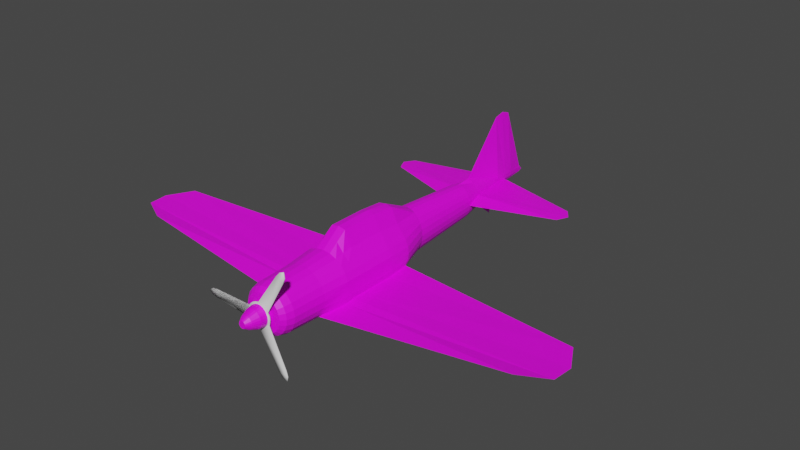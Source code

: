 # Source: Fighter_plane_1.blend  (saved by Blender 2.83.19; exported with 4.5.12 LTS)
import bpy
from mathutils import Matrix  # noqa: F401  (used for matrix-valued properties, if any)

bpy.ops.wm.read_factory_settings(use_empty=True)
scene = bpy.context.scene
scene.name = 'Scene'

# ---- collections
col_collection = bpy.data.collections.new('Collection'); scene.collection.children.link(col_collection)

# ---- images (referenced by path relative to the original .blend; pixels are not part of the script)
import os
ASSET_DIR = os.environ.get("B2B_ASSET_DIR", "")  # directory of the original .blend (textures are referenced by path, not embedded)
HERE = os.path.dirname(os.path.abspath(__file__))  # packed textures are extracted next to this script under _unpacked/

def load_image(name, relpath, width, height, colorspace="sRGB"):
    """Load a texture the original file referenced (path relative to the .blend, or extracted next to this script)."""
    p = next((c for c in (os.path.join(HERE, relpath), os.path.join(ASSET_DIR, relpath)) if relpath and os.path.exists(c)), "")
    if p:
        img = bpy.data.images.load(p, check_existing=True)
        img.name = name
    else:  # same state as the original file: an image datablock whose file is absent (Cycles renders it pink)
        img = bpy.data.images.new(name, width, height)
        img.source = "FILE"
        img.filepath = "//" + (relpath or name)
    img.colorspace_settings.name = colorspace
    return img
img_plane_body = load_image('Plane body', 'Plane body.png', 1024, 1024, 'sRGB')

# ---- materials (node trees are filled in below, after node groups)
mat_aeroplane_body = bpy.data.materials.new('Aeroplane body')
mat_aeroplane_body.use_transparent_shadow = False

# ---- material node trees
mat_aeroplane_body.use_nodes = True; mat_aeroplane_body.node_tree.nodes.clear()
_N = mat_aeroplane_body.node_tree.nodes; _L = mat_aeroplane_body.node_tree.links
n0 = _N.new('ShaderNodeBsdfPrincipled'); n0.name = 'Principled BSDF'; n0.location = (10, 300)
n0.distribution = 'GGX'
n0.subsurface_method = 'BURLEY'
n0.inputs[3].default_value = 1.45
n0.inputs[27].default_value = (0.0, 0.0, 0.0, 1.0)
n0.inputs[28].default_value = 1.0
n1 = _N.new('ShaderNodeOutputMaterial'); n1.name = 'Material Output'; n1.location = (300, 300)
n2 = _N.new('ShaderNodeTexImage'); n2.name = 'Image Texture'; n2.location = (-334, 242)
n2.image = img_plane_body
_L.new(n0.outputs[0], n1.inputs[0])
_L.new(n2.outputs[0], n0.inputs[0])
n1.is_active_output = True

# ---- world
world_world = bpy.data.worlds.new('World'); scene.world = world_world
world_world.use_nodes = True; world_world.node_tree.nodes.clear()
_N = world_world.node_tree.nodes; _L = world_world.node_tree.links
n0 = _N.new('ShaderNodeOutputWorld'); n0.name = 'World Output'; n0.location = (300, 300)
n1 = _N.new('ShaderNodeBackground'); n1.name = 'Background'; n1.location = (10, 300)
n1.inputs[0].default_value = (0.05088, 0.05088, 0.05088, 1.0)
_L.new(n1.outputs[0], n0.inputs[0])
n0.is_active_output = True
world_world.color = (0.05088, 0.05088, 0.05088)
world_world.use_sun_shadow = False
world_world.sun_shadow_jitter_overblur = 0.0

# ---- meshes
me_cylinder = bpy.data.meshes.new('Cylinder')
me_cylinder.from_pydata([(0.1918, 0.686, 1.099), (0.1918, -0.7963, 0.7159), (0.3706, 0.686, 0.7228), (0.3706, -0.7963, 0.6419), (0.5241, 0.686, 0.5241), (0.5241, -0.7963, 0.5241), (0.6419, 0.686, 0.3706), (0.6419, -0.7963, 0.3706), (0.7159, 0.686, 0.1918), (0.7159, -0.7963, 0.1918), (5.743, 0.3994, 2.001e-07), (5.355, -1.163, 1.559e-07), (0.7159, 0.686, -0.1918), (0.7159, -0.7963, -0.1918), (0.6419, 0.686, -0.3706), (0.6419, -0.7963, -0.3982), (0.1918, 0.686, -0.7159), (0.1918, -0.7963, -0.7159), (0.1939, 1.312, 1.051), (0.3605, 1.312, 0.679), (0.5035, 1.312, 0.4883), (0.6132, 1.312, 0.3453), (0.6822, 1.312, 0.1787), (0.7057, 1.312, 1.952e-07), (0.6822, 1.312, -0.1787), (0.6132, 1.312, -0.3453), (0.5035, 1.312, -0.4883), (0.3605, 1.312, -0.5981), (0.1939, 1.312, -0.667), (0.1253, 2.097, 0.6854), (0.2421, 2.097, 0.6236), (0.3423, 2.097, 0.5252), (0.4193, 2.097, 0.3969), (0.4676, 2.097, 0.2476), (0.4841, 2.097, 0.08738), (0.4676, 2.097, -0.07286), (0.4193, 2.097, -0.2222), (0.3423, 2.097, -0.3504), (0.2421, 2.097, -0.4488), (0.1253, 2.097, -0.5107), (0.1117, 4.129, 0.5401), (0.2001, 4.129, 0.4933), (0.276, 4.129, 0.4188), (0.3343, 4.129, 0.3217), (0.3709, 4.129, 0.2087), (0.3834, 4.129, 0.08738), (0.3709, 4.129, -0.03393), (0.3343, 4.129, -0.147), (0.276, 4.129, -0.244), (0.2001, 4.129, -0.3185), (0.1117, 4.129, -0.3654), (0.01977, 6.824, 0.1733), (0.03059, 6.824, 0.1421), (0.03106, 6.824, 0.1298), (0.03141, 6.824, 0.1139), (0.03164, 6.824, 0.09525), (0.03171, 6.824, 0.07528), (0.03164, 6.824, 0.05532), (0.03141, 6.824, 0.03672), (0.03106, 6.824, 0.02074), (0.02745, 6.824, 0.008484), (0.01472, 6.824, 0.0007782), (0.1731, -1.49, 0.6459), (0.3344, -1.49, 0.5791), (0.4729, -1.49, 0.4729), (0.5791, -1.49, 0.3344), (0.6459, -1.49, 0.1731), (0.6687, -1.49, 1.882e-07), (0.6459, -1.49, -0.1731), (0.5791, -1.49, -0.3344), (0.4729, -1.49, -0.4729), (0.3344, -1.49, -0.5791), (0.1731, -1.49, -0.6459), (0.1642, -2.376, 0.6127), (0.3172, -2.376, 0.5493), (0.4485, -2.376, 0.4485), (0.5493, -2.376, 0.3172), (0.6127, -2.376, 0.1642), (0.6343, -2.376, 1.886e-07), (0.6127, -2.376, -0.1642), (0.5493, -2.376, -0.3172), (0.4485, -2.376, -0.4485), (0.3172, -2.376, -0.5493), (0.1642, -2.376, -0.6127), (0.1512, -2.566, 0.5642), (0.2921, -2.566, 0.5059), (0.4131, -2.566, 0.4131), (0.5059, -2.566, 0.2921), (0.5642, -2.566, 0.1512), (0.5841, -2.566, 1.781e-07), (0.5642, -2.566, -0.1512), (0.5059, -2.566, -0.2921), (0.4131, -2.566, -0.4131), (0.2921, -2.566, -0.5059), (0.1512, -2.566, -0.5642), (0.1234, -2.678, 0.4606), (0.2384, -2.678, 0.4129), (0.3372, -2.678, 0.3372), (0.4129, -2.678, 0.2384), (0.4606, -2.678, 0.1234), (0.4768, -2.678, 1.204e-07), (0.4606, -2.678, -0.1234), (0.4129, -2.678, -0.2384), (0.3372, -2.678, -0.3372), (0.2384, -2.678, -0.4129), (0.1234, -2.678, -0.4606), (0.07444, -2.696, 0.2778), (0.1438, -2.696, 0.2491), (0.2034, -2.696, 0.2034), (0.2491, -2.696, 0.1438), (0.2778, -2.696, 0.07444), (0.2876, -2.696, 7.76e-08), (0.2778, -2.696, -0.07444), (0.2491, -2.696, -0.1438), (0.2034, -2.696, -0.2034), (0.1438, -2.696, -0.2491), (0.07444, -2.696, -0.2778), (0.06489, -2.984, 0.2422), (0.1254, -2.984, 0.2171), (0.1773, -2.984, 0.1773), (0.2171, -2.984, 0.1254), (0.2422, -2.984, 0.06489), (0.2507, -2.984, 1.818e-07), (0.2422, -2.984, -0.06489), (0.2171, -2.984, -0.1254), (0.1773, -2.984, -0.1773), (0.1254, -2.984, -0.2171), (0.06489, -2.984, -0.2422), (0.04513, -3.17, 0.1684), (0.08718, -3.17, 0.151), (0.1233, -3.17, 0.1233), (0.151, -3.17, 0.08718), (0.1684, -3.17, 0.04513), (0.1744, -3.17, 1.898e-07), (0.1684, -3.17, -0.04513), (0.151, -3.17, -0.08718), (0.1233, -3.17, -0.1233), (0.08718, -3.17, -0.151), (0.04513, -3.17, -0.1684), (0.02421, -3.291, 0.09036), (0.04677, -3.291, 0.08101), (0.06614, -3.291, 0.06614), (0.08101, -3.291, 0.04677), (0.09036, -3.291, 0.02421), (0.09354, -3.291, 1.869e-07), (0.09036, -3.291, -0.02421), (0.08101, -3.291, -0.04677), (0.06614, -3.291, -0.06614), (0.04677, -3.291, -0.08101), (0.02421, -3.291, -0.09035), (0.1918, -0.2921, 1.099), (0.3706, -0.2921, 0.7228), (0.5241, -0.2921, 0.5241), (0.6419, -0.2921, 0.3706), (0.7159, -0.2921, 0.1918), (6.108, -0.2659, 1.709e-07), (0.7159, -0.2921, -0.1918), (0.6419, -0.2921, -0.3706), (0.1918, -0.2921, -0.7159), (2.484, 4.851, 0.08738), (0.2949, 4.602, 0.1884), (0.2949, 4.602, -0.01368), (0.2644, 4.602, -0.1079), (0.109, 4.602, 0.4645), (0.2159, 4.602, -0.1887), (0.1527, 4.602, 0.4255), (0.1527, 4.602, -0.2508), (0.2159, 4.602, 0.3635), (0.07902, 4.602, -0.2898), (0.2644, 4.602, 0.2826), (2.443, 5.424, 0.0893), (0.1344, 5.648, 0.03833), (0.1205, 5.648, -0.004592), (0.1536, 5.648, 0.2563), (0.09841, 5.648, -0.04145), (0.1536, 5.648, 0.2434), (0.06958, 5.648, -0.06974), (0.1536, 5.648, 0.2152), (0.03602, 5.648, -0.08752), (0.1536, 5.648, 0.1783), (0.1536, 5.648, 0.1354), (0.1291, 5.999, 0.0946), (0.1105, 5.999, 0.05282), (0.09904, 5.999, 0.01755), (0.1262, 5.999, 0.2319), (0.08086, 5.999, -0.01274), (0.1291, 5.999, 0.2213), (0.05718, 5.999, -0.03598), (0.1291, 5.999, 0.198), (0.0296, 5.999, -0.05059), (0.1291, 5.999, 0.1677), (0.1291, 5.999, 0.1324), (0.112, 6.298, 0.08806), (0.09715, 6.298, 0.05313), (0.0871, 6.298, 0.02211), (0.111, 6.298, 0.2107), (0.07112, 6.298, -0.004531), (0.112, 6.298, 0.1995), (0.05029, 6.298, -0.02497), (0.112, 6.298, 0.179), (0.02603, 6.298, -0.03782), (0.112, 6.298, 0.1524), (0.112, 6.298, 0.1213), (0.2448, 4.973, 0.1696), (2.628, 5.159, 0.08806), (0.238, 4.973, 0.004775), (0.2134, 4.973, -0.07122), (0.1248, 4.973, 0.3907), (0.1742, 4.973, -0.1365), (0.153, 4.973, 0.3609), (0.1232, 4.973, -0.1865), (0.1938, 4.973, 0.3109), (0.06376, 4.973, -0.218), (0.2251, 4.973, 0.2456), (0.1918, -0.5543, 0.9), (0.3706, -0.5543, 0.6807), (0.5241, -0.5543, 0.5241), (0.6419, -0.5543, 0.3706), (0.7159, -0.5543, 0.1918), (6.062, -0.7955, 1.631e-07), (0.7159, -0.5543, -0.1918), (0.6419, -0.5543, -0.3706), (0.1918, -0.5543, -0.7159), (0.7159, -0.7963, 1.49e-07), (0.7159, -0.5543, 1.49e-07), (0.7159, -0.2921, 1.49e-07), (0.7159, 0.686, 1.788e-07), (0.0, 0.686, 1.151), (0.0, -0.7963, 0.7411), (-0.1918, 0.686, 1.099), (-0.1918, -0.7963, 0.7159), (-0.3706, 0.686, 0.7228), (-0.3706, -0.7963, 0.6419), (-0.5241, 0.686, 0.5241), (-0.5241, -0.7963, 0.5241), (-0.6419, 0.686, 0.3706), (-0.6419, -0.7963, 0.3706), (-0.7159, 0.686, 0.1918), (-0.7159, -0.7963, 0.1918), (-5.743, 0.3994, 2.001e-07), (-5.355, -1.163, 1.559e-07), (-0.7159, 0.686, -0.1918), (-0.7159, -0.7963, -0.1918), (-0.6419, 0.686, -0.3706), (-0.6419, -0.7963, -0.3982), (-0.1918, 0.686, -0.7159), (-0.1918, -0.7963, -0.7159), (0.0, 0.686, -0.7411), (0.0, -0.7963, -0.7411), (0.0, 1.312, 1.08), (-0.1939, 1.312, 1.051), (-0.3605, 1.312, 0.679), (-0.5035, 1.312, 0.4883), (-0.6132, 1.312, 0.3453), (-0.6822, 1.312, 0.1787), (-0.7057, 1.312, 1.952e-07), (-0.6822, 1.312, -0.1787), (-0.6132, 1.312, -0.3453), (-0.5035, 1.312, -0.4883), (-0.3605, 1.312, -0.5981), (-0.1939, 1.312, -0.667), (0.0, 1.312, -0.6906), (0.0, 2.097, 0.7065), (-0.1253, 2.097, 0.6854), (-0.2421, 2.097, 0.6236), (-0.3423, 2.097, 0.5252), (-0.4193, 2.097, 0.3969), (-0.4676, 2.097, 0.2476), (-0.4841, 2.097, 0.08738), (-0.4676, 2.097, -0.07286), (-0.4193, 2.097, -0.2222), (-0.3423, 2.097, -0.3504), (-0.2421, 2.097, -0.4488), (-0.1253, 2.097, -0.5107), (0.0, 2.097, -0.5318), (0.0, 4.129, 0.5561), (-0.1117, 4.129, 0.5401), (-0.2001, 4.129, 0.4933), (-0.276, 4.129, 0.4188), (-0.3343, 4.129, 0.3217), (-0.3709, 4.129, 0.2087), (-0.3834, 4.129, 0.08738), (-0.3709, 4.129, -0.03393), (-0.3343, 4.129, -0.147), (-0.276, 4.129, -0.244), (-0.2001, 4.129, -0.3185), (-0.1117, 4.129, -0.3654), (0.0, 4.129, -0.3813), (0.0, 6.824, 0.1766), (-0.01977, 6.824, 0.1733), (-0.03059, 6.824, 0.1421), (-0.03106, 6.824, 0.1298), (-0.03141, 6.824, 0.1139), (-0.03164, 6.824, 0.09525), (-0.03171, 6.824, 0.07528), (-0.03164, 6.824, 0.05532), (-0.03141, 6.824, 0.03672), (-0.03106, 6.824, 0.02074), (-0.02745, 6.824, 0.008484), (-0.01472, 6.824, 0.0007782), (0.0, 6.824, -0.00185), (0.0, -1.49, 0.6687), (-0.1731, -1.49, 0.6459), (-0.3344, -1.49, 0.5791), (-0.4729, -1.49, 0.4729), (-0.5791, -1.49, 0.3344), (-0.6459, -1.49, 0.1731), (-0.6687, -1.49, 1.882e-07), (-0.6459, -1.49, -0.1731), (-0.5791, -1.49, -0.3344), (-0.4729, -1.49, -0.4729), (-0.3344, -1.49, -0.5791), (-0.1731, -1.49, -0.6459), (0.0, -1.49, -0.6687), (0.0, -2.376, 0.6343), (-0.1642, -2.376, 0.6127), (-0.3172, -2.376, 0.5493), (-0.4485, -2.376, 0.4485), (-0.5493, -2.376, 0.3172), (-0.6127, -2.376, 0.1642), (-0.6343, -2.376, 1.886e-07), (-0.6127, -2.376, -0.1642), (-0.5493, -2.376, -0.3172), (-0.4485, -2.376, -0.4485), (-0.3172, -2.376, -0.5493), (-0.1642, -2.376, -0.6127), (0.0, -2.376, -0.6343), (0.0, -2.566, 0.5841), (-0.1512, -2.566, 0.5642), (-0.2921, -2.566, 0.5059), (-0.4131, -2.566, 0.4131), (-0.5059, -2.566, 0.2921), (-0.5642, -2.566, 0.1512), (-0.5841, -2.566, 1.781e-07), (-0.5642, -2.566, -0.1512), (-0.5059, -2.566, -0.2921), (-0.4131, -2.566, -0.4131), (-0.2921, -2.566, -0.5059), (-0.1512, -2.566, -0.5642), (0.0, -2.566, -0.5841), (0.0, -2.678, 0.4768), (-0.1234, -2.678, 0.4606), (-0.2384, -2.678, 0.4129), (-0.3372, -2.678, 0.3372), (-0.4129, -2.678, 0.2384), (-0.4606, -2.678, 0.1234), (-0.4768, -2.678, 1.204e-07), (-0.4606, -2.678, -0.1234), (-0.4129, -2.678, -0.2384), (-0.3372, -2.678, -0.3372), (-0.2384, -2.678, -0.4129), (-0.1234, -2.678, -0.4606), (0.0, -2.678, -0.4768), (0.0, -2.696, 0.2876), (-0.07444, -2.696, 0.2778), (-0.1438, -2.696, 0.2491), (-0.2034, -2.696, 0.2034), (-0.2491, -2.696, 0.1438), (-0.2778, -2.696, 0.07444), (-0.2876, -2.696, 7.76e-08), (-0.2778, -2.696, -0.07444), (-0.2491, -2.696, -0.1438), (-0.2034, -2.696, -0.2034), (-0.1438, -2.696, -0.2491), (-0.07444, -2.696, -0.2778), (0.0, -2.696, -0.2876), (0.0, -2.984, 0.2507), (-0.06489, -2.984, 0.2422), (-0.1254, -2.984, 0.2171), (-0.1773, -2.984, 0.1773), (-0.2171, -2.984, 0.1254), (-0.2422, -2.984, 0.06489), (-0.2507, -2.984, 1.818e-07), (-0.2422, -2.984, -0.06489), (-0.2171, -2.984, -0.1254), (-0.1773, -2.984, -0.1773), (-0.1254, -2.984, -0.2171), (-0.06489, -2.984, -0.2422), (0.0, -2.984, -0.2507), (0.0, -3.17, 0.1744), (-0.04513, -3.17, 0.1684), (-0.08718, -3.17, 0.151), (-0.1233, -3.17, 0.1233), (-0.151, -3.17, 0.08718), (-0.1684, -3.17, 0.04513), (-0.1744, -3.17, 1.898e-07), (-0.1684, -3.17, -0.04513), (-0.151, -3.17, -0.08718), (-0.1233, -3.17, -0.1233), (-0.08718, -3.17, -0.151), (-0.04513, -3.17, -0.1684), (0.0, -3.17, -0.1744), (0.0, -3.291, 0.09354), (-0.02421, -3.291, 0.09036), (-0.04677, -3.291, 0.08101), (-0.06614, -3.291, 0.06614), (-0.08101, -3.291, 0.04677), (-0.09036, -3.291, 0.02421), (-0.09354, -3.291, 1.869e-07), (-0.09036, -3.291, -0.02421), (-0.08101, -3.291, -0.04677), (-0.06614, -3.291, -0.06614), (-0.04677, -3.291, -0.08101), (-0.02421, -3.291, -0.09035), (0.0, -3.291, -0.09354), (0.0, -0.2921, 1.136), (-0.1918, -0.2921, 1.099), (-0.3706, -0.2921, 0.7228), (-0.5241, -0.2921, 0.5241), (-0.6419, -0.2921, 0.3706), (-0.7159, -0.2921, 0.1918), (-6.108, -0.2659, 1.709e-07), (-0.7159, -0.2921, -0.1918), (-0.6419, -0.2921, -0.3706), (-0.1918, -0.2921, -0.7159), (0.0, -0.2921, -0.7411), (-2.484, 4.851, 0.08738), (-0.2949, 4.602, 0.1884), (-0.2949, 4.602, -0.01368), (-0.2644, 4.602, -0.1079), (-0.109, 4.602, 0.4645), (0.0, 4.55, 0.582), (-0.2159, 4.602, -0.1887), (-0.1527, 4.602, 0.4255), (-0.1527, 4.602, -0.2508), (-0.2159, 4.602, 0.3635), (-0.07902, 4.602, -0.2898), (-0.2644, 4.602, 0.2826), (0.0, 4.602, -0.3031), (-2.443, 5.424, 0.0893), (-0.1344, 5.648, 0.03833), (-0.1205, 5.648, -0.004592), (-0.1536, 5.648, 0.2563), (-0.09841, 5.648, -0.04145), (-0.1536, 5.648, 0.2434), (-0.06958, 5.648, -0.06974), (-0.1536, 5.648, 0.2152), (-0.03602, 5.648, -0.08752), (-0.1536, 5.648, 0.1783), (0.0, 5.531, -0.7691), (-0.1536, 5.648, 0.1354), (0.0, 5.686, 1.903), (-0.1291, 5.999, 0.0946), (-0.1105, 5.999, 0.05282), (-0.09904, 5.999, 0.01755), (-0.1262, 5.999, 0.2319), (-0.08086, 5.999, -0.01274), (-0.1291, 5.999, 0.2213), (-0.05718, 5.999, -0.03598), (-0.1291, 5.999, 0.198), (-0.0296, 5.999, -0.05059), (-0.1291, 5.999, 0.1677), (0.0, 5.999, -0.05558), (-0.1291, 5.999, 0.1324), (0.0, 5.959, 1.963), (-0.112, 6.298, 0.08806), (-0.09715, 6.298, 0.05313), (-0.0871, 6.298, 0.02211), (-0.111, 6.298, 0.2107), (-0.07112, 6.298, -0.004531), (-0.112, 6.298, 0.1995), (-0.05029, 6.298, -0.02497), (-0.112, 6.298, 0.179), (-0.02603, 6.298, -0.03782), (-0.112, 6.298, 0.1524), (0.0, 6.298, -0.04221), (-0.112, 6.298, 0.1213), (0.0, 6.218, 1.871), (-0.2448, 4.973, 0.1696), (-2.628, 5.159, 0.08806), (-0.238, 4.973, 0.004775), (-0.2134, 4.973, -0.07122), (-0.1248, 4.973, 0.3907), (-0.1742, 4.973, -0.1365), (-0.153, 4.973, 0.3609), (-0.1232, 4.973, -0.1865), (-0.1938, 4.973, 0.3109), (-0.06376, 4.973, -0.218), (-0.2251, 4.973, 0.2456), (0.0, 4.966, -0.3092), (0.0, 5.648, -0.08752), (0.0, 6.973, 0.0321), (0.0, -0.5543, 0.9305), (-0.1918, -0.5543, 0.9), (-0.3706, -0.5543, 0.6807), (-0.5241, -0.5543, 0.5241), (-0.6419, -0.5543, 0.3706), (-0.7159, -0.5543, 0.1918), (-6.062, -0.7955, 1.631e-07), (-0.7159, -0.5543, -0.1918), (-0.6419, -0.5543, -0.3706), (-0.1918, -0.5543, -0.7159), (0.0, -0.5543, -0.7411), (-0.7159, -0.7963, 1.49e-07), (-0.7159, -0.5543, 1.49e-07), (-0.7159, -0.2921, 1.49e-07), (-0.7159, 0.686, 1.788e-07)], [], [(482, 228, 1, 214), (214, 1, 3, 215), (215, 3, 5, 216), (216, 5, 7, 217), (217, 7, 9, 218), (220, 13, 15, 221), (157, 221, 219, 155), (15, 70, 11), (70, 17, 11), (222, 17, 248, 492), (2, 4, 20, 19), (12, 14, 25, 24), (227, 0, 18, 249), (70, 15, 69), (4, 6, 21, 20), (10, 155, 158, 16), (0, 2, 19, 18), (16, 247, 261, 28), (6, 8, 22, 21), (155, 219, 222, 158), (29, 30, 41, 40), (22, 23, 34, 33), (23, 24, 35, 34), (24, 25, 36, 35), (249, 18, 29, 262), (25, 26, 37, 36), (18, 19, 30, 29), (26, 27, 38, 37), (19, 20, 31, 30), (27, 28, 39, 38), (20, 21, 32, 31), (28, 261, 274, 39), (21, 22, 33, 32), (202, 192, 56, 55), (37, 38, 49, 48), (30, 31, 42, 41), (38, 39, 50, 49), (31, 32, 43, 42), (39, 274, 287, 50), (32, 33, 44, 43), (33, 34, 45, 44), (34, 35, 46, 45), (35, 36, 47, 46), (262, 29, 40, 275), (36, 37, 48, 47), (192, 193, 57, 56), (193, 194, 58, 57), (467, 195, 51, 288), (194, 196, 59, 58), (195, 197, 52, 51), (196, 198, 60, 59), (197, 199, 53, 52), (198, 200, 61, 60), (199, 201, 54, 53), (200, 465, 300, 61), (201, 202, 55, 54), (67, 66, 77, 78), (7, 5, 64, 65), (10, 14, 157, 155), (3, 1, 62, 63), (248, 17, 72, 313), (9, 7, 65, 66), (219, 221, 15, 11), (5, 3, 63, 64), (15, 13, 68, 69), (1, 228, 301, 62), (219, 11, 17, 222), (82, 81, 92, 93), (68, 67, 78, 79), (69, 68, 79, 80), (62, 301, 314, 73), (70, 69, 80, 81), (63, 62, 73, 74), (71, 70, 81, 82), (64, 63, 74, 75), (72, 71, 82, 83), (65, 64, 75, 76), (313, 72, 83, 326), (66, 65, 76, 77), (75, 74, 85, 86), (83, 82, 93, 94), (76, 75, 86, 87), (326, 83, 94, 339), (77, 76, 87, 88), (78, 77, 88, 89), (79, 78, 89, 90), (80, 79, 90, 91), (73, 314, 327, 84), (81, 80, 91, 92), (74, 73, 84, 85), (104, 103, 114, 115), (90, 89, 100, 101), (91, 90, 101, 102), (84, 327, 340, 95), (92, 91, 102, 103), (85, 84, 95, 96), (93, 92, 103, 104), (86, 85, 96, 97), (94, 93, 104, 105), (87, 86, 97, 98), (339, 94, 105, 352), (88, 87, 98, 99), (89, 88, 99, 100), (97, 96, 107, 108), (105, 104, 115, 116), (98, 97, 108, 109), (352, 105, 116, 365), (99, 98, 109, 110), (100, 99, 110, 111), (101, 100, 111, 112), (102, 101, 112, 113), (95, 340, 353, 106), (103, 102, 113, 114), (96, 95, 106, 107), (119, 118, 129, 130), (112, 111, 122, 123), (113, 112, 123, 124), (106, 353, 366, 117), (114, 113, 124, 125), (107, 106, 117, 118), (115, 114, 125, 126), (108, 107, 118, 119), (116, 115, 126, 127), (109, 108, 119, 120), (365, 116, 127, 378), (110, 109, 120, 121), (111, 110, 121, 122), (127, 126, 137, 138), (120, 119, 130, 131), (378, 127, 138, 391), (121, 120, 131, 132), (122, 121, 132, 133), (123, 122, 133, 134), (124, 123, 134, 135), (117, 366, 379, 128), (125, 124, 135, 136), (118, 117, 128, 129), (126, 125, 136, 137), (134, 133, 144, 145), (135, 134, 145, 146), (128, 379, 392, 139), (136, 135, 146, 147), (129, 128, 139, 140), (137, 136, 147, 148), (130, 129, 140, 141), (138, 137, 148, 149), (131, 130, 141, 142), (391, 138, 149, 404), (132, 131, 142, 143), (133, 132, 143, 144), (16, 158, 415, 247), (72, 17, 71), (16, 28, 10), (27, 10, 28), (12, 156, 157, 14), (6, 153, 154, 8), (4, 152, 153, 6), (2, 151, 152, 4), (0, 150, 151, 2), (227, 405, 150, 0), (43, 44, 160, 169), (50, 287, 428, 168), (42, 43, 169, 167), (49, 50, 168, 166), (41, 42, 167, 165), (48, 49, 166, 164), (40, 41, 165, 163), (47, 48, 164, 162), (275, 40, 163, 421), (46, 47, 162, 161), (213, 203, 180, 179), (212, 479, 439, 178), (211, 213, 179, 177), (210, 212, 178, 176), (209, 211, 177, 175), (208, 210, 176, 174), (207, 209, 175, 173), (206, 208, 174, 172), (205, 206, 172, 171), (204, 205, 171, 170), (203, 204, 170, 180), (179, 180, 191, 190), (452, 189, 178, 480), (177, 179, 190, 188), (176, 178, 189, 187), (175, 177, 188, 186), (174, 176, 187, 185), (173, 175, 186, 184), (172, 174, 185, 183), (441, 173, 184, 454), (171, 172, 183, 182), (182, 181, 171), (191, 180, 181), (190, 191, 202, 201), (189, 452, 465, 200), (188, 190, 201, 199), (187, 189, 200, 198), (186, 188, 199, 197), (185, 187, 198, 196), (184, 186, 197, 195), (183, 185, 196, 194), (454, 184, 195, 467), (182, 183, 194, 193), (181, 182, 193, 192), (191, 181, 192, 202), (421, 163, 207, 173), (173, 441, 421), (139, 392, 404, 149, 148, 147, 146, 145, 144, 143, 142, 141, 140), (160, 159, 204, 203), (159, 161, 205, 204), (161, 162, 206, 205), (162, 164, 208, 206), (163, 165, 209, 207), (164, 166, 210, 208), (165, 167, 211, 209), (166, 168, 212, 210), (167, 169, 213, 211), (168, 428, 479, 212), (169, 160, 203, 213), (178, 439, 480), (58, 59, 481), (55, 56, 481), (52, 53, 481), (59, 60, 481), (56, 57, 481), (53, 54, 481), (60, 61, 481), (57, 58, 481), (54, 55, 481), (61, 300, 481), (52, 481, 51), (51, 481, 288), (159, 160, 45), (44, 45, 160), (159, 45, 161), (45, 46, 161), (158, 222, 492, 415), (70, 71, 17), (26, 10, 27), (26, 25, 10), (156, 220, 221, 157), (153, 217, 218, 154), (152, 216, 217, 153), (151, 215, 216, 152), (150, 214, 215, 151), (405, 482, 214, 150), (67, 223, 9, 66), (68, 13, 223, 67), (224, 218, 9, 223), (220, 224, 223, 13), (220, 156, 225, 224), (154, 218, 224, 225), (154, 225, 226, 8), (156, 12, 226, 225), (24, 23, 226, 12), (23, 22, 8, 226), (14, 10, 25), (482, 483, 230, 228), (483, 484, 232, 230), (484, 485, 234, 232), (485, 486, 236, 234), (486, 487, 238, 236), (489, 490, 244, 242), (413, 411, 488, 490), (244, 240, 310), (310, 240, 246), (491, 492, 248, 246), (231, 251, 252, 233), (241, 256, 257, 243), (227, 249, 250, 229), (310, 309, 244), (233, 252, 253, 235), (239, 245, 414, 411), (229, 250, 251, 231), (245, 260, 261, 247), (235, 253, 254, 237), (411, 414, 491, 488), (263, 276, 277, 264), (254, 267, 268, 255), (255, 268, 269, 256), (256, 269, 270, 257), (249, 262, 263, 250), (257, 270, 271, 258), (250, 263, 264, 251), (258, 271, 272, 259), (251, 264, 265, 252), (259, 272, 273, 260), (252, 265, 266, 253), (260, 273, 274, 261), (253, 266, 267, 254), (466, 293, 294, 455), (271, 284, 285, 272), (264, 277, 278, 265), (272, 285, 286, 273), (265, 278, 279, 266), (273, 286, 287, 274), (266, 279, 280, 267), (267, 280, 281, 268), (268, 281, 282, 269), (269, 282, 283, 270), (262, 275, 276, 263), (270, 283, 284, 271), (455, 294, 295, 456), (456, 295, 296, 457), (467, 288, 289, 458), (457, 296, 297, 459), (458, 289, 290, 460), (459, 297, 298, 461), (460, 290, 291, 462), (461, 298, 299, 463), (462, 291, 292, 464), (463, 299, 300, 465), (464, 292, 293, 466), (307, 320, 319, 306), (236, 305, 304, 234), (239, 411, 413, 243), (232, 303, 302, 230), (248, 313, 312, 246), (238, 306, 305, 236), (488, 240, 244, 490), (234, 304, 303, 232), (244, 309, 308, 242), (230, 302, 301, 228), (488, 491, 246, 240), (324, 337, 336, 323), (308, 321, 320, 307), (309, 322, 321, 308), (302, 315, 314, 301), (310, 323, 322, 309), (303, 316, 315, 302), (311, 324, 323, 310), (304, 317, 316, 303), (312, 325, 324, 311), (305, 318, 317, 304), (313, 326, 325, 312), (306, 319, 318, 305), (317, 330, 329, 316), (325, 338, 337, 324), (318, 331, 330, 317), (326, 339, 338, 325), (319, 332, 331, 318), (320, 333, 332, 319), (321, 334, 333, 320), (322, 335, 334, 321), (315, 328, 327, 314), (323, 336, 335, 322), (316, 329, 328, 315), (350, 363, 362, 349), (334, 347, 346, 333), (335, 348, 347, 334), (328, 341, 340, 327), (336, 349, 348, 335), (329, 342, 341, 328), (337, 350, 349, 336), (330, 343, 342, 329), (338, 351, 350, 337), (331, 344, 343, 330), (339, 352, 351, 338), (332, 345, 344, 331), (333, 346, 345, 332), (343, 356, 355, 342), (351, 364, 363, 350), (344, 357, 356, 343), (352, 365, 364, 351), (345, 358, 357, 344), (346, 359, 358, 345), (347, 360, 359, 346), (348, 361, 360, 347), (341, 354, 353, 340), (349, 362, 361, 348), (342, 355, 354, 341), (369, 382, 381, 368), (360, 373, 372, 359), (361, 374, 373, 360), (354, 367, 366, 353), (362, 375, 374, 361), (355, 368, 367, 354), (363, 376, 375, 362), (356, 369, 368, 355), (364, 377, 376, 363), (357, 370, 369, 356), (365, 378, 377, 364), (358, 371, 370, 357), (359, 372, 371, 358), (377, 390, 389, 376), (370, 383, 382, 369), (378, 391, 390, 377), (371, 384, 383, 370), (372, 385, 384, 371), (373, 386, 385, 372), (374, 387, 386, 373), (367, 380, 379, 366), (375, 388, 387, 374), (368, 381, 380, 367), (376, 389, 388, 375), (386, 399, 398, 385), (387, 400, 399, 386), (380, 393, 392, 379), (388, 401, 400, 387), (381, 394, 393, 380), (389, 402, 401, 388), (382, 395, 394, 381), (390, 403, 402, 389), (383, 396, 395, 382), (391, 404, 403, 390), (384, 397, 396, 383), (385, 398, 397, 384), (245, 247, 415, 414), (312, 311, 246), (245, 239, 260), (259, 260, 239), (241, 243, 413, 412), (235, 237, 410, 409), (233, 235, 409, 408), (231, 233, 408, 407), (229, 231, 407, 406), (227, 229, 406, 405), (279, 427, 417, 280), (286, 426, 428, 287), (278, 425, 427, 279), (285, 424, 426, 286), (277, 423, 425, 278), (284, 422, 424, 285), (276, 420, 423, 277), (283, 419, 422, 284), (275, 421, 420, 276), (282, 418, 419, 283), (478, 438, 440, 468), (477, 437, 439, 479), (476, 436, 438, 478), (475, 435, 437, 477), (474, 434, 436, 476), (473, 433, 435, 475), (472, 432, 434, 474), (471, 431, 433, 473), (470, 430, 431, 471), (469, 429, 430, 470), (468, 440, 429, 469), (438, 451, 453, 440), (452, 480, 437, 450), (436, 449, 451, 438), (435, 448, 450, 437), (434, 447, 449, 436), (433, 446, 448, 435), (432, 445, 447, 434), (431, 444, 446, 433), (441, 454, 445, 432), (430, 443, 444, 431), (180, 170, 181), (170, 171, 181), (451, 464, 466, 453), (450, 463, 465, 452), (449, 462, 464, 451), (448, 461, 463, 450), (447, 460, 462, 449), (446, 459, 461, 448), (445, 458, 460, 447), (444, 457, 459, 446), (454, 467, 458, 445), (443, 456, 457, 444), (442, 455, 456, 443), (453, 466, 455, 442), (421, 432, 472, 420), (432, 421, 441), (393, 394, 395, 396, 397, 398, 399, 400, 401, 402, 403, 404, 392), (417, 468, 469, 416), (416, 469, 470, 418), (418, 470, 471, 419), (419, 471, 473, 422), (420, 472, 474, 423), (422, 473, 475, 424), (423, 474, 476, 425), (424, 475, 477, 426), (425, 476, 478, 427), (426, 477, 479, 428), (427, 478, 468, 417), (437, 480, 439), (296, 481, 297), (293, 481, 294), (290, 481, 291), (297, 481, 298), (294, 481, 295), (291, 481, 292), (298, 481, 299), (295, 481, 296), (292, 481, 293), (299, 481, 300), (290, 289, 481), (289, 288, 481), (416, 281, 417), (280, 417, 281), (416, 418, 281), (281, 418, 282), (414, 415, 492, 491), (310, 246, 311), (258, 259, 239), (258, 239, 257), (412, 413, 490, 489), (409, 410, 487, 486), (408, 409, 486, 485), (407, 408, 485, 484), (406, 407, 484, 483), (405, 406, 483, 482), (307, 306, 238, 493), (308, 307, 493, 242), (494, 493, 238, 487), (489, 242, 493, 494), (489, 494, 495, 412), (410, 495, 494, 487), (410, 237, 496, 495), (412, 495, 496, 241), (256, 241, 496, 255), (255, 496, 237, 254), (243, 257, 239), (453, 442, 440), (443, 430, 442), (440, 442, 429), (429, 442, 430)])
_uv = me_cylinder.uv_layers.new(name='UVMap')
_uv.uv.foreach_set('vector', [0.1712, 0.7522, 0.1318, 0.7522, 0.1315, 0.7253, 0.1705, 0.7296, 0.1705, 0.7296, 0.1315, 0.7253, 0.1288, 0.6987, 0.1608, 0.6967, 0.1608, 0.6967, 0.1288, 0.6987, 0.126, 0.6731, 0.1568, 0.6694, 0.1568, 0.6694, 0.126, 0.6731, 0.1235, 0.6482, 0.1541, 0.6451, 0.1541, 0.6451, 0.1235, 0.6482, 0.1211, 0.6235, 0.152, 0.6206, 0.1483, 0.571, 0.1164, 0.5735, 0.1134, 0.5443, 0.1467, 0.5452, 0.8161, 0.2932, 0.8171, 0.3095, 0.4814, 0.3467, 0.4764, 0.3141, 0.8183, 0.3246, 0.832, 0.367, 0.5267, 0.3668, 0.7365, 0.01744, 0.7737, 0.04905, 0.4739, 0.1732, 0.9617, 0.1773, 0.9629, 0.1622, 0.975, 0.1632, 0.9738, 0.1782, 0.2991, 0.689, 0.3005, 0.6618, 0.3705, 0.6675, 0.3664, 0.6937, 0.3069, 0.57, 0.3091, 0.545, 0.3912, 0.5601, 0.3853, 0.5828, 0.2966, 0.7522, 0.2968, 0.7328, 0.3574, 0.7329, 0.3568, 0.7522, 0.0156, 0.539, 0.1134, 0.5443, 0.01973, 0.5625, 0.3005, 0.6618, 0.3016, 0.6398, 0.3734, 0.6469, 0.3705, 0.6675, 0.4963, 0.2713, 0.4576, 0.2444, 0.7877, 0.07705, 0.815, 0.1314, 0.2968, 0.7328, 0.2991, 0.689, 0.3664, 0.6937, 0.3574, 0.7329, 0.9556, 0.2544, 0.9676, 0.2554, 0.9641, 0.2943, 0.9519, 0.2934, 0.3016, 0.6398, 0.3031, 0.6171, 0.3767, 0.626, 0.3734, 0.6469, 0.4576, 0.2444, 0.4454, 0.2137, 0.7805, 0.06249, 0.7877, 0.07705, 0.8575, 0.3524, 0.8657, 0.3512, 0.8866, 0.4775, 0.8804, 0.4787, 0.3767, 0.626, 0.3806, 0.6047, 0.4771, 0.6425, 0.4718, 0.6629, 0.3806, 0.6047, 0.3853, 0.5828, 0.4832, 0.6222, 0.4771, 0.6425, 0.3853, 0.5828, 0.3912, 0.5601, 0.4902, 0.6026, 0.4832, 0.6222, 0.3568, 0.7522, 0.3574, 0.7329, 0.4567, 0.736, 0.456, 0.7522, 0.9183, 0.2944, 0.9295, 0.2934, 0.9336, 0.3446, 0.9241, 0.3455, 0.3574, 0.7329, 0.3664, 0.6937, 0.4596, 0.7194, 0.4567, 0.736, 0.9295, 0.2934, 0.9407, 0.293, 0.9425, 0.3442, 0.9336, 0.3446, 0.3664, 0.6937, 0.3705, 0.6675, 0.4632, 0.7019, 0.4596, 0.7194, 0.9407, 0.293, 0.9519, 0.2934, 0.9509, 0.3441, 0.9425, 0.3442, 0.3705, 0.6675, 0.3734, 0.6469, 0.4672, 0.6829, 0.4632, 0.7019, 0.9519, 0.2934, 0.9641, 0.2943, 0.9589, 0.3444, 0.9509, 0.3441, 0.3734, 0.6469, 0.3767, 0.626, 0.4718, 0.6629, 0.4672, 0.6829, 0.9233, 0.6194, 0.9255, 0.6194, 0.9266, 0.6545, 0.9253, 0.6545, 0.9336, 0.3446, 0.9425, 0.3442, 0.9434, 0.4724, 0.9369, 0.4725, 0.8657, 0.3512, 0.8746, 0.35, 0.8932, 0.4764, 0.8866, 0.4775, 0.9425, 0.3442, 0.9509, 0.3441, 0.9497, 0.4725, 0.9434, 0.4724, 0.8746, 0.35, 0.884, 0.3489, 0.9002, 0.4754, 0.8932, 0.4764, 0.9509, 0.3441, 0.9589, 0.3444, 0.9568, 0.4729, 0.9497, 0.4725, 0.884, 0.3489, 0.8939, 0.3479, 0.9075, 0.4746, 0.9002, 0.4754, 0.8939, 0.3479, 0.904, 0.347, 0.915, 0.4738, 0.9075, 0.4746, 0.904, 0.347, 0.9142, 0.3462, 0.9225, 0.4732, 0.915, 0.4738, 0.9142, 0.3462, 0.9241, 0.3455, 0.9298, 0.4727, 0.9225, 0.4732, 0.8497, 0.3538, 0.8575, 0.3524, 0.8804, 0.4787, 0.8733, 0.4801, 0.9241, 0.3455, 0.9336, 0.3446, 0.9369, 0.4725, 0.9298, 0.4727, 0.9255, 0.6194, 0.928, 0.6195, 0.9279, 0.6545, 0.9266, 0.6545, 0.928, 0.6195, 0.9301, 0.6196, 0.9291, 0.6545, 0.9279, 0.6545, 0.4965, 0.1152, 0.4118, 0.05539, 0.4272, 0.02588, 0.4284, 0.02628, 0.9301, 0.6196, 0.9322, 0.6197, 0.9302, 0.6545, 0.9291, 0.6545, 0.9173, 0.6194, 0.9181, 0.6194, 0.9222, 0.6546, 0.92, 0.6548, 0.9322, 0.6197, 0.9342, 0.6198, 0.931, 0.6545, 0.9302, 0.6545, 0.9181, 0.6194, 0.9194, 0.6194, 0.923, 0.6546, 0.9222, 0.6546, 0.9342, 0.6198, 0.936, 0.62, 0.932, 0.6546, 0.931, 0.6545, 0.9194, 0.6194, 0.9212, 0.6194, 0.924, 0.6546, 0.923, 0.6546, 0.936, 0.62, 0.9377, 0.6202, 0.9329, 0.6548, 0.932, 0.6546, 0.9212, 0.6194, 0.9233, 0.6194, 0.9253, 0.6545, 0.924, 0.6546, 0.9137, 0.1101, 0.9033, 0.1072, 0.9184, 0.05917, 0.9264, 0.06161, 0.1235, 0.6482, 0.126, 0.6731, 0.03287, 0.6809, 0.03091, 0.657, 0.4963, 0.2713, 0.8121, 0.2326, 0.8161, 0.2932, 0.4764, 0.3141, 0.1288, 0.6987, 0.1315, 0.7253, 0.03543, 0.7283, 0.03444, 0.7048, 0.975, 0.1632, 0.9629, 0.1622, 0.967, 0.1189, 0.9779, 0.1198, 0.1211, 0.6235, 0.1235, 0.6482, 0.03091, 0.657, 0.02862, 0.6333, 0.4814, 0.3467, 0.8171, 0.3095, 0.8183, 0.3246, 0.5267, 0.3668, 0.126, 0.6731, 0.1288, 0.6987, 0.03444, 0.7048, 0.03287, 0.6809, 0.1134, 0.5443, 0.1164, 0.5735, 0.02317, 0.5861, 0.01973, 0.5625, 0.1315, 0.7253, 0.1318, 0.7522, 0.03577, 0.7522, 0.03543, 0.7283, 0.4454, 0.2137, 0.4739, 0.1732, 0.7737, 0.04905, 0.7805, 0.06249, 0.9614, 0.06559, 0.9521, 0.06545, 0.9521, 0.05478, 0.9606, 0.05426, 0.9241, 0.1126, 0.9137, 0.1101, 0.9264, 0.06161, 0.9346, 0.06347, 0.9347, 0.1147, 0.9241, 0.1126, 0.9346, 0.06347, 0.9432, 0.06475, 0.8627, 0.09115, 0.8527, 0.08624, 0.8781, 0.03612, 0.8867, 0.04247, 0.9454, 0.1164, 0.9347, 0.1147, 0.9432, 0.06475, 0.9521, 0.06545, 0.8727, 0.09576, 0.8627, 0.09115, 0.8867, 0.04247, 0.8948, 0.04785, 0.9561, 0.1178, 0.9454, 0.1164, 0.9521, 0.06545, 0.9614, 0.06559, 0.8828, 0.1, 0.8727, 0.09576, 0.8948, 0.04785, 0.9027, 0.05235, 0.967, 0.1189, 0.9561, 0.1178, 0.9614, 0.06559, 0.9714, 0.06522, 0.893, 0.1038, 0.8828, 0.1, 0.9027, 0.05235, 0.9105, 0.0561, 0.9779, 0.1198, 0.967, 0.1189, 0.9714, 0.06522, 0.9822, 0.06454, 0.9033, 0.1072, 0.893, 0.1038, 0.9105, 0.0561, 0.9184, 0.05917, 0.9027, 0.05235, 0.8948, 0.04785, 0.9009, 0.03883, 0.9076, 0.04335, 0.9714, 0.06522, 0.9614, 0.06559, 0.9606, 0.05426, 0.9698, 0.05288, 0.9105, 0.0561, 0.9027, 0.05235, 0.9076, 0.04335, 0.9145, 0.04699, 0.9822, 0.06454, 0.9714, 0.06522, 0.9698, 0.05288, 0.9801, 0.05039, 0.9184, 0.05917, 0.9105, 0.0561, 0.9145, 0.04699, 0.9215, 0.04988, 0.9264, 0.06161, 0.9184, 0.05917, 0.9215, 0.04988, 0.9288, 0.05208, 0.9346, 0.06347, 0.9264, 0.06161, 0.9288, 0.05208, 0.9362, 0.05364, 0.9432, 0.06475, 0.9346, 0.06347, 0.9362, 0.05364, 0.944, 0.05455, 0.8867, 0.04247, 0.8781, 0.03612, 0.8875, 0.02602, 0.8942, 0.03321, 0.9521, 0.06545, 0.9432, 0.06475, 0.944, 0.05455, 0.9521, 0.05478, 0.8948, 0.04785, 0.8867, 0.04247, 0.8942, 0.03321, 0.9009, 0.03883, 0.9592, 0.04502, 0.9516, 0.04601, 0.9503, 0.03286, 0.9559, 0.03176, 0.9362, 0.05364, 0.9288, 0.05208, 0.9307, 0.04424, 0.9374, 0.04553, 0.944, 0.05455, 0.9362, 0.05364, 0.9374, 0.04553, 0.9444, 0.04614, 0.8942, 0.03321, 0.8875, 0.02602, 0.8965, 0.02013, 0.9011, 0.0268, 0.9521, 0.05478, 0.944, 0.05455, 0.9444, 0.04614, 0.9516, 0.04601, 0.9009, 0.03883, 0.8942, 0.03321, 0.9011, 0.0268, 0.9063, 0.03208, 0.9606, 0.05426, 0.9521, 0.05478, 0.9516, 0.04601, 0.9592, 0.04502, 0.9076, 0.04335, 0.9009, 0.03883, 0.9063, 0.03208, 0.912, 0.0363, 0.9698, 0.05288, 0.9606, 0.05426, 0.9592, 0.04502, 0.9671, 0.04294, 0.9145, 0.04699, 0.9076, 0.04335, 0.912, 0.0363, 0.918, 0.03967, 0.9801, 0.05039, 0.9698, 0.05288, 0.9671, 0.04294, 0.9756, 0.03927, 0.9215, 0.04988, 0.9145, 0.04699, 0.918, 0.03967, 0.9242, 0.0423, 0.9288, 0.05208, 0.9215, 0.04988, 0.9242, 0.0423, 0.9307, 0.04424, 0.912, 0.0363, 0.9063, 0.03208, 0.9147, 0.0232, 0.9188, 0.02632, 0.9671, 0.04294, 0.9592, 0.04502, 0.9559, 0.03176, 0.9614, 0.02981, 0.918, 0.03967, 0.912, 0.0363, 0.9188, 0.02632, 0.9235, 0.02883, 0.9756, 0.03927, 0.9671, 0.04294, 0.9614, 0.02981, 0.9666, 0.02685, 0.9242, 0.0423, 0.918, 0.03967, 0.9235, 0.02883, 0.9285, 0.03078, 0.9307, 0.04424, 0.9242, 0.0423, 0.9285, 0.03078, 0.9337, 0.03217, 0.9374, 0.04553, 0.9307, 0.04424, 0.9337, 0.03217, 0.9391, 0.033, 0.9444, 0.04614, 0.9374, 0.04553, 0.9391, 0.033, 0.9447, 0.03325, 0.9011, 0.0268, 0.8965, 0.02013, 0.9085, 0.01498, 0.9111, 0.01943, 0.9516, 0.04601, 0.9444, 0.04614, 0.9447, 0.03325, 0.9503, 0.03286, 0.9063, 0.03208, 0.9011, 0.0268, 0.9111, 0.01943, 0.9147, 0.0232, 0.9372, 0.9241, 0.9386, 0.9203, 0.9497, 0.9257, 0.9483, 0.928, 0.9178, 0.9409, 0.9175, 0.9358, 0.9356, 0.9355, 0.9358, 0.9392, 0.9185, 0.946, 0.9178, 0.9409, 0.9358, 0.9392, 0.9364, 0.943, 0.9215, 0.9099, 0.9233, 0.9049, 0.9424, 0.9124, 0.9403, 0.9164, 0.9196, 0.951, 0.9185, 0.946, 0.9364, 0.943, 0.9373, 0.9467, 0.92, 0.915, 0.9215, 0.9099, 0.9403, 0.9164, 0.9386, 0.9203, 0.921, 0.9558, 0.9196, 0.951, 0.9373, 0.9467, 0.9386, 0.9504, 0.9188, 0.9202, 0.92, 0.915, 0.9386, 0.9203, 0.9372, 0.9241, 0.9226, 0.9606, 0.921, 0.9558, 0.9386, 0.9504, 0.9402, 0.9542, 0.9179, 0.9254, 0.9188, 0.9202, 0.9372, 0.9241, 0.9363, 0.9279, 0.9244, 0.9652, 0.9226, 0.9606, 0.9402, 0.9542, 0.9422, 0.958, 0.9175, 0.9306, 0.9179, 0.9254, 0.9363, 0.9279, 0.9358, 0.9317, 0.9175, 0.9358, 0.9175, 0.9306, 0.9358, 0.9317, 0.9356, 0.9355, 0.9402, 0.9542, 0.9386, 0.9504, 0.9495, 0.9452, 0.9511, 0.9476, 0.9363, 0.9279, 0.9372, 0.9241, 0.9483, 0.928, 0.9474, 0.9305, 0.9422, 0.958, 0.9402, 0.9542, 0.9511, 0.9476, 0.9531, 0.9498, 0.9358, 0.9317, 0.9363, 0.9279, 0.9474, 0.9305, 0.9469, 0.933, 0.9356, 0.9355, 0.9358, 0.9317, 0.9469, 0.933, 0.9467, 0.9354, 0.9358, 0.9392, 0.9356, 0.9355, 0.9467, 0.9354, 0.9469, 0.9379, 0.9364, 0.943, 0.9358, 0.9392, 0.9469, 0.9379, 0.9474, 0.9404, 0.9403, 0.9164, 0.9424, 0.9124, 0.9536, 0.9211, 0.9514, 0.9233, 0.9373, 0.9467, 0.9364, 0.943, 0.9474, 0.9404, 0.9483, 0.9428, 0.9386, 0.9203, 0.9403, 0.9164, 0.9514, 0.9233, 0.9497, 0.9257, 0.9386, 0.9504, 0.9373, 0.9467, 0.9483, 0.9428, 0.9495, 0.9452, 0.9469, 0.9379, 0.9467, 0.9354, 0.9542, 0.9354, 0.9542, 0.9366, 0.9474, 0.9404, 0.9469, 0.9379, 0.9542, 0.9366, 0.9547, 0.9378, 0.9514, 0.9233, 0.9536, 0.9211, 0.9588, 0.9295, 0.9573, 0.93, 0.9483, 0.9428, 0.9474, 0.9404, 0.9547, 0.9378, 0.9554, 0.9389, 0.9497, 0.9257, 0.9514, 0.9233, 0.9573, 0.93, 0.9561, 0.9309, 0.9495, 0.9452, 0.9483, 0.9428, 0.9554, 0.9389, 0.9562, 0.9401, 0.9483, 0.928, 0.9497, 0.9257, 0.9561, 0.9309, 0.9552, 0.9318, 0.9511, 0.9476, 0.9495, 0.9452, 0.9562, 0.9401, 0.9574, 0.941, 0.9474, 0.9305, 0.9483, 0.928, 0.9552, 0.9318, 0.9546, 0.933, 0.9531, 0.9498, 0.9511, 0.9476, 0.9574, 0.941, 0.9588, 0.9418, 0.9469, 0.933, 0.9474, 0.9305, 0.9546, 0.933, 0.9544, 0.9342, 0.9467, 0.9354, 0.9469, 0.933, 0.9544, 0.9342, 0.9542, 0.9354, 0.9556, 0.2544, 0.9604, 0.1936, 0.9725, 0.1945, 0.9676, 0.2554, 0.967, 0.1189, 0.9629, 0.1622, 0.9561, 0.1178, 0.815, 0.1314, 0.832, 0.1664, 0.4963, 0.2713, 0.8236, 0.1753, 0.4963, 0.2713, 0.832, 0.1664, 0.3069, 0.57, 0.1828, 0.5693, 0.1821, 0.5439, 0.3091, 0.545, 0.3016, 0.6398, 0.1865, 0.642, 0.185, 0.6182, 0.3031, 0.6171, 0.3005, 0.6618, 0.1886, 0.6652, 0.1865, 0.642, 0.3016, 0.6398, 0.2991, 0.689, 0.1925, 0.6938, 0.1886, 0.6652, 0.3005, 0.6618, 0.2968, 0.7328, 0.2039, 0.7343, 0.1925, 0.6938, 0.2991, 0.689, 0.2966, 0.7522, 0.205, 0.7522, 0.2039, 0.7343, 0.2968, 0.7328, 0.9002, 0.4754, 0.9075, 0.4746, 0.9114, 0.5047, 0.905, 0.5056, 0.9497, 0.4725, 0.9568, 0.4729, 0.9531, 0.5035, 0.948, 0.5031, 0.8932, 0.4764, 0.9002, 0.4754, 0.905, 0.5056, 0.8989, 0.5066, 0.9434, 0.4724, 0.9497, 0.4725, 0.948, 0.5031, 0.9426, 0.5028, 0.8866, 0.4775, 0.8932, 0.4764, 0.8989, 0.5066, 0.8933, 0.5077, 0.9369, 0.4725, 0.9434, 0.4724, 0.9426, 0.5028, 0.9369, 0.5028, 0.8804, 0.4787, 0.8866, 0.4775, 0.8933, 0.5077, 0.8895, 0.5084, 0.9298, 0.4727, 0.9369, 0.4725, 0.9369, 0.5028, 0.9309, 0.503, 0.8733, 0.4801, 0.8804, 0.4787, 0.8895, 0.5084, 0.8786, 0.5069, 0.9225, 0.4732, 0.9298, 0.4727, 0.9309, 0.503, 0.9245, 0.5034, 0.91, 0.5299, 0.9152, 0.5291, 0.9225, 0.5753, 0.9195, 0.5755, 0.9453, 0.5272, 0.952, 0.5265, 0.9822, 0.5497, 0.9414, 0.5755, 0.9052, 0.5307, 0.91, 0.5299, 0.9195, 0.5755, 0.917, 0.5756, 0.9412, 0.5271, 0.9453, 0.5272, 0.9414, 0.5755, 0.9386, 0.5752, 0.901, 0.5314, 0.9052, 0.5307, 0.917, 0.5756, 0.915, 0.5758, 0.9365, 0.5272, 0.9412, 0.5271, 0.9386, 0.5752, 0.9357, 0.5751, 0.8982, 0.5319, 0.901, 0.5314, 0.915, 0.5758, 0.9142, 0.5758, 0.9314, 0.5274, 0.9365, 0.5272, 0.9357, 0.5751, 0.9327, 0.5751, 0.9261, 0.5278, 0.9314, 0.5274, 0.9327, 0.5751, 0.9295, 0.5751, 0.9414, 0.8672, 0.824, 0.7749, 0.8478, 0.7396, 0.9441, 0.8473, 0.9254, 0.7087, 0.9634, 0.8527, 0.9441, 0.8473, 0.8838, 0.7173, 0.9195, 0.5755, 0.9225, 0.5753, 0.9228, 0.5994, 0.9204, 0.5994, 0.9397, 0.6003, 0.9377, 0.6, 0.9414, 0.5755, 0.9437, 0.5769, 0.917, 0.5756, 0.9195, 0.5755, 0.9204, 0.5994, 0.9184, 0.5994, 0.9386, 0.5752, 0.9414, 0.5755, 0.9377, 0.6, 0.9356, 0.5998, 0.915, 0.5758, 0.917, 0.5756, 0.9184, 0.5994, 0.9168, 0.5994, 0.9357, 0.5751, 0.9386, 0.5752, 0.9356, 0.5998, 0.9333, 0.5997, 0.9142, 0.5758, 0.915, 0.5758, 0.9168, 0.5994, 0.9161, 0.5994, 0.9327, 0.5751, 0.9357, 0.5751, 0.9333, 0.5997, 0.9309, 0.5995, 0.4804, 0.1442, 0.3923, 0.09101, 0.4029, 0.0718, 0.4927, 0.1319, 0.9295, 0.5751, 0.9327, 0.5751, 0.9309, 0.5995, 0.9284, 0.5995, 0.9284, 0.5995, 0.9253, 0.5994, 0.9295, 0.5751, 0.9228, 0.5994, 0.9225, 0.5753, 0.9253, 0.5994, 0.9204, 0.5994, 0.9228, 0.5994, 0.9233, 0.6194, 0.9212, 0.6194, 0.9377, 0.6, 0.9397, 0.6003, 0.9377, 0.6202, 0.936, 0.62, 0.9184, 0.5994, 0.9204, 0.5994, 0.9212, 0.6194, 0.9194, 0.6194, 0.9356, 0.5998, 0.9377, 0.6, 0.936, 0.62, 0.9342, 0.6198, 0.9168, 0.5994, 0.9184, 0.5994, 0.9194, 0.6194, 0.9181, 0.6194, 0.9333, 0.5997, 0.9356, 0.5998, 0.9342, 0.6198, 0.9322, 0.6197, 0.9161, 0.5994, 0.9168, 0.5994, 0.9181, 0.6194, 0.9173, 0.6194, 0.9309, 0.5995, 0.9333, 0.5997, 0.9322, 0.6197, 0.9301, 0.6196, 0.4927, 0.1319, 0.4029, 0.0718, 0.4118, 0.05539, 0.4965, 0.1152, 0.9284, 0.5995, 0.9309, 0.5995, 0.9301, 0.6196, 0.928, 0.6195, 0.9253, 0.5994, 0.9284, 0.5995, 0.928, 0.6195, 0.9255, 0.6194, 0.9228, 0.5994, 0.9253, 0.5994, 0.9255, 0.6194, 0.9233, 0.6194, 0.8786, 0.5069, 0.8895, 0.5084, 0.8982, 0.5319, 0.9142, 0.5758, 0.3923, 0.09101, 0.4804, 0.1442, 0.3732, 0.1604, 0.9573, 0.93, 0.9588, 0.9295, 0.9588, 0.9418, 0.9574, 0.941, 0.9562, 0.9401, 0.9554, 0.9389, 0.9547, 0.9378, 0.9542, 0.9366, 0.9542, 0.9354, 0.9544, 0.9342, 0.9546, 0.933, 0.9552, 0.9318, 0.9561, 0.9309, 0.9483, 0.704, 0.9786, 0.8379, 0.9634, 0.8527, 0.9254, 0.7087, 0.9218, 0.8752, 0.8109, 0.7943, 0.824, 0.7749, 0.9414, 0.8672, 0.9245, 0.5034, 0.9309, 0.503, 0.9314, 0.5274, 0.9261, 0.5278, 0.9309, 0.503, 0.9369, 0.5028, 0.9365, 0.5272, 0.9314, 0.5274, 0.8895, 0.5084, 0.8933, 0.5077, 0.901, 0.5314, 0.8982, 0.5319, 0.9369, 0.5028, 0.9426, 0.5028, 0.9412, 0.5271, 0.9365, 0.5272, 0.8933, 0.5077, 0.8989, 0.5066, 0.9052, 0.5307, 0.901, 0.5314, 0.9426, 0.5028, 0.948, 0.5031, 0.9453, 0.5272, 0.9412, 0.5271, 0.8989, 0.5066, 0.905, 0.5056, 0.91, 0.5299, 0.9052, 0.5307, 0.948, 0.5031, 0.9531, 0.5035, 0.952, 0.5265, 0.9453, 0.5272, 0.905, 0.5056, 0.9114, 0.5047, 0.9152, 0.5291, 0.91, 0.5299, 0.9414, 0.5755, 0.9822, 0.5497, 0.9437, 0.5769, 0.9291, 0.6545, 0.9302, 0.6545, 0.9297, 0.6646, 0.9253, 0.6545, 0.9266, 0.6545, 0.9297, 0.6646, 0.9222, 0.6546, 0.923, 0.6546, 0.9297, 0.6646, 0.9302, 0.6545, 0.931, 0.6545, 0.9297, 0.6646, 0.9266, 0.6545, 0.9279, 0.6545, 0.9297, 0.6646, 0.923, 0.6546, 0.924, 0.6546, 0.9297, 0.6646, 0.931, 0.6545, 0.932, 0.6546, 0.9297, 0.6646, 0.9279, 0.6545, 0.9291, 0.6545, 0.9297, 0.6646, 0.924, 0.6546, 0.9253, 0.6545, 0.9297, 0.6646, 0.932, 0.6546, 0.9329, 0.6548, 0.9297, 0.6646, 0.9222, 0.6546, 0.9297, 0.6646, 0.92, 0.6548, 0.92, 0.6548, 0.9297, 0.6646, 0.919, 0.6558, 0.9786, 0.8379, 0.9483, 0.704, 0.9786, 0.6996, 0.9075, 0.4746, 0.915, 0.4738, 0.9114, 0.5047, 0.9218, 0.8752, 0.7949, 0.8204, 0.8109, 0.7943, 0.915, 0.4738, 0.9225, 0.4732, 0.9245, 0.5034, 0.9604, 0.1936, 0.9617, 0.1773, 0.9738, 0.1782, 0.9725, 0.1945, 0.9454, 0.1164, 0.9561, 0.1178, 0.9629, 0.1622, 0.8162, 0.1837, 0.4963, 0.2713, 0.8236, 0.1753, 0.8162, 0.1837, 0.8112, 0.1937, 0.4963, 0.2713, 0.1828, 0.5693, 0.1483, 0.571, 0.1467, 0.5452, 0.1821, 0.5439, 0.1865, 0.642, 0.1541, 0.6451, 0.152, 0.6206, 0.185, 0.6182, 0.1886, 0.6652, 0.1568, 0.6694, 0.1541, 0.6451, 0.1865, 0.642, 0.1925, 0.6938, 0.1608, 0.6967, 0.1568, 0.6694, 0.1886, 0.6652, 0.2039, 0.7343, 0.1705, 0.7296, 0.1608, 0.6967, 0.1925, 0.6938, 0.205, 0.7522, 0.1712, 0.7522, 0.1705, 0.7296, 0.2039, 0.7343, 0.02605, 0.6097, 0.1186, 0.5987, 0.1211, 0.6235, 0.02862, 0.6333, 0.02317, 0.5861, 0.1164, 0.5735, 0.1186, 0.5987, 0.02605, 0.6097, 0.15, 0.596, 0.152, 0.6206, 0.1211, 0.6235, 0.1186, 0.5987, 0.1483, 0.571, 0.15, 0.596, 0.1186, 0.5987, 0.1164, 0.5735, 0.1483, 0.571, 0.1828, 0.5693, 0.1837, 0.594, 0.15, 0.596, 0.185, 0.6182, 0.152, 0.6206, 0.15, 0.596, 0.1837, 0.594, 0.185, 0.6182, 0.1837, 0.594, 0.3049, 0.5939, 0.3031, 0.6171, 0.1828, 0.5693, 0.3069, 0.57, 0.3049, 0.5939, 0.1837, 0.594, 0.3853, 0.5828, 0.3806, 0.6047, 0.3049, 0.5939, 0.3069, 0.57, 0.3806, 0.6047, 0.3767, 0.626, 0.3031, 0.6171, 0.3049, 0.5939, 0.8121, 0.2326, 0.4963, 0.2713, 0.8112, 0.1937, 0.1712, 0.7522, 0.1705, 0.7748, 0.1315, 0.7791, 0.1318, 0.7522, 0.1705, 0.7748, 0.1608, 0.8077, 0.1288, 0.8057, 0.1315, 0.7791, 0.1608, 0.8077, 0.1568, 0.835, 0.126, 0.8313, 0.1288, 0.8057, 0.1568, 0.835, 0.1541, 0.8593, 0.1235, 0.8562, 0.126, 0.8313, 0.1541, 0.8593, 0.1519, 0.8838, 0.1211, 0.8809, 0.1235, 0.8562, 0.1483, 0.9334, 0.1467, 0.9592, 0.1134, 0.9601, 0.1164, 0.9309, 0.2971, 0.3694, 0.3179, 0.03369, 0.3502, 0.03865, 0.3132, 0.3705, 0.3281, 0.3716, 0.37, 0.08342, 0.37, 0.3852, 0.0002186, 0.2942, 0.158, 0.02901, 0.03212, 0.3319, 0.7441, 0.794, 0.7537, 0.7867, 0.7629, 0.7987, 0.7533, 0.806, 0.2991, 0.8154, 0.3664, 0.8108, 0.3705, 0.8369, 0.3005, 0.8426, 0.3068, 0.9345, 0.3852, 0.9216, 0.3912, 0.9444, 0.3091, 0.9594, 0.2966, 0.7522, 0.3568, 0.7522, 0.3574, 0.7716, 0.2968, 0.7716, 0.0156, 0.9654, 0.01973, 0.9419, 0.1134, 0.9601, 0.3005, 0.8426, 0.3705, 0.8369, 0.3734, 0.8575, 0.3016, 0.8646, 0.2571, 0.05174, 0.1153, 0.3737, 0.06041, 0.3461, 0.2299, 0.01261, 0.2968, 0.7716, 0.3574, 0.7716, 0.3664, 0.8108, 0.2991, 0.8154, 0.6971, 0.7326, 0.6729, 0.7018, 0.6826, 0.6944, 0.7067, 0.7252, 0.3016, 0.8646, 0.3734, 0.8575, 0.3766, 0.8784, 0.3031, 0.8873, 0.2299, 0.01261, 0.06041, 0.3461, 0.0457, 0.3387, 0.1989, 0.0002186, 0.5616, 0.7034, 0.5122, 0.5849, 0.5181, 0.5826, 0.5691, 0.7, 0.3766, 0.8784, 0.4718, 0.8416, 0.4771, 0.862, 0.3806, 0.8997, 0.3806, 0.8997, 0.4771, 0.862, 0.4832, 0.8823, 0.3852, 0.9216, 0.3852, 0.9216, 0.4832, 0.8823, 0.4901, 0.9018, 0.3912, 0.9444, 0.3568, 0.7522, 0.456, 0.7522, 0.4566, 0.7685, 0.3574, 0.7716, 0.644, 0.7192, 0.6212, 0.6731, 0.6296, 0.6687, 0.654, 0.714, 0.3574, 0.7716, 0.4566, 0.7685, 0.4596, 0.785, 0.3664, 0.8108, 0.654, 0.714, 0.6296, 0.6687, 0.6374, 0.6643, 0.6636, 0.7082, 0.3664, 0.8108, 0.4596, 0.785, 0.4632, 0.8026, 0.3705, 0.8369, 0.6636, 0.7082, 0.6374, 0.6643, 0.6445, 0.6597, 0.6729, 0.7018, 0.3705, 0.8369, 0.4632, 0.8026, 0.4672, 0.8216, 0.3734, 0.8575, 0.6729, 0.7018, 0.6445, 0.6597, 0.6511, 0.6551, 0.6826, 0.6944, 0.3734, 0.8575, 0.4672, 0.8216, 0.4718, 0.8416, 0.3766, 0.8784, 0.4719, 0.4435, 0.4545, 0.4129, 0.4556, 0.4122, 0.4737, 0.4423, 0.6296, 0.6687, 0.563, 0.5596, 0.5686, 0.5561, 0.6374, 0.6643, 0.5691, 0.7, 0.5181, 0.5826, 0.5242, 0.5799, 0.5771, 0.6962, 0.6374, 0.6643, 0.5686, 0.5561, 0.5738, 0.5526, 0.6445, 0.6597, 0.5771, 0.6962, 0.5242, 0.5799, 0.5306, 0.5769, 0.5856, 0.692, 0.6445, 0.6597, 0.5738, 0.5526, 0.5796, 0.5484, 0.6511, 0.6551, 0.5856, 0.692, 0.5306, 0.5769, 0.5372, 0.5737, 0.5945, 0.6875, 0.5945, 0.6875, 0.5372, 0.5737, 0.5439, 0.5702, 0.6035, 0.6828, 0.6035, 0.6828, 0.5439, 0.5702, 0.5506, 0.5667, 0.6125, 0.678, 0.6125, 0.678, 0.5506, 0.5667, 0.557, 0.5631, 0.6212, 0.6731, 0.5542, 0.7065, 0.5055, 0.5876, 0.5122, 0.5849, 0.5616, 0.7034, 0.6212, 0.6731, 0.557, 0.5631, 0.563, 0.5596, 0.6296, 0.6687, 0.4737, 0.4423, 0.4556, 0.4122, 0.4567, 0.4115, 0.4758, 0.4408, 0.4758, 0.4408, 0.4567, 0.4115, 0.4578, 0.4109, 0.4776, 0.4396, 0.4965, 0.1152, 0.4284, 0.02628, 0.4284, 0.02503, 0.4609, 0.01784, 0.4776, 0.4396, 0.4578, 0.4109, 0.4587, 0.4103, 0.4792, 0.4384, 0.4669, 0.4467, 0.4499, 0.4155, 0.4519, 0.4145, 0.4675, 0.4463, 0.4792, 0.4384, 0.4587, 0.4103, 0.4594, 0.4098, 0.4808, 0.4372, 0.4675, 0.4463, 0.4519, 0.4145, 0.4526, 0.4141, 0.4687, 0.4456, 0.4808, 0.4372, 0.4594, 0.4098, 0.4601, 0.4092, 0.4822, 0.4361, 0.4687, 0.4456, 0.4526, 0.4141, 0.4535, 0.4136, 0.4702, 0.4446, 0.4822, 0.4361, 0.4601, 0.4092, 0.4608, 0.4085, 0.4836, 0.435, 0.4702, 0.4446, 0.4535, 0.4136, 0.4545, 0.4129, 0.4719, 0.4435, 0.7402, 0.8765, 0.7772, 0.9103, 0.7717, 0.9168, 0.733, 0.8846, 0.1235, 0.8562, 0.03091, 0.8474, 0.03287, 0.8235, 0.126, 0.8313, 0.2648, 0.05019, 0.3071, 0.03059, 0.2863, 0.3663, 0.2264, 0.3623, 0.1288, 0.8057, 0.03444, 0.7996, 0.03543, 0.7761, 0.1315, 0.7791, 0.7629, 0.7987, 0.7888, 0.8336, 0.7802, 0.8402, 0.7533, 0.806, 0.1211, 0.8809, 0.02863, 0.8711, 0.03091, 0.8474, 0.1235, 0.8562, 0.3502, 0.03865, 0.37, 0.08342, 0.3281, 0.3716, 0.3132, 0.3705, 0.126, 0.8313, 0.03287, 0.8235, 0.03444, 0.7996, 0.1288, 0.8057, 0.1134, 0.9601, 0.01973, 0.9419, 0.02317, 0.9183, 0.1164, 0.9309, 0.1315, 0.7791, 0.03543, 0.7761, 0.03577, 0.7522, 0.1318, 0.7522, 0.1989, 0.0002186, 0.0457, 0.3387, 0.03212, 0.3319, 0.158, 0.02901, 0.8044, 0.888, 0.8099, 0.8979, 0.8025, 0.9021, 0.7966, 0.8932, 0.7476, 0.8687, 0.7831, 0.9043, 0.7772, 0.9103, 0.7402, 0.8765, 0.7553, 0.8612, 0.7896, 0.8986, 0.7831, 0.9043, 0.7476, 0.8687, 0.7076, 0.9201, 0.7542, 0.9479, 0.7504, 0.958, 0.7019, 0.9297, 0.7634, 0.854, 0.7966, 0.8932, 0.7896, 0.8986, 0.7553, 0.8612, 0.7135, 0.9108, 0.7581, 0.939, 0.7542, 0.9479, 0.7076, 0.9201, 0.7717, 0.847, 0.8044, 0.888, 0.7966, 0.8932, 0.7634, 0.854, 0.7197, 0.9017, 0.7623, 0.931, 0.7581, 0.939, 0.7135, 0.9108, 0.7802, 0.8402, 0.813, 0.8829, 0.8044, 0.888, 0.7717, 0.847, 0.7262, 0.893, 0.7668, 0.9236, 0.7623, 0.931, 0.7197, 0.9017, 0.7888, 0.8336, 0.8224, 0.8776, 0.813, 0.8829, 0.7802, 0.8402, 0.733, 0.8846, 0.7717, 0.9168, 0.7668, 0.9236, 0.7262, 0.893, 0.7623, 0.931, 0.7713, 0.9359, 0.7681, 0.9433, 0.7581, 0.939, 0.813, 0.8829, 0.8184, 0.8941, 0.8099, 0.8979, 0.8044, 0.888, 0.7668, 0.9236, 0.7751, 0.9291, 0.7713, 0.9359, 0.7623, 0.931, 0.8224, 0.8776, 0.8284, 0.8906, 0.8184, 0.8941, 0.813, 0.8829, 0.7717, 0.9168, 0.7794, 0.9228, 0.7751, 0.9291, 0.7668, 0.9236, 0.7772, 0.9103, 0.7843, 0.9171, 0.7794, 0.9228, 0.7717, 0.9168, 0.7831, 0.9043, 0.7898, 0.9117, 0.7843, 0.9171, 0.7772, 0.9103, 0.7896, 0.8986, 0.7958, 0.9067, 0.7898, 0.9117, 0.7831, 0.9043, 0.7542, 0.9479, 0.7656, 0.9517, 0.7638, 0.9613, 0.7504, 0.958, 0.7966, 0.8932, 0.8025, 0.9021, 0.7958, 0.9067, 0.7896, 0.8986, 0.7581, 0.939, 0.7681, 0.9433, 0.7656, 0.9517, 0.7542, 0.9479, 0.8137, 0.9065, 0.8182, 0.9194, 0.8129, 0.9215, 0.8068, 0.9098, 0.7898, 0.9117, 0.7952, 0.9179, 0.7902, 0.9226, 0.7843, 0.9171, 0.7958, 0.9067, 0.8007, 0.9136, 0.7952, 0.9179, 0.7898, 0.9117, 0.7656, 0.9517, 0.7748, 0.9533, 0.7745, 0.9614, 0.7638, 0.9613, 0.8025, 0.9021, 0.8068, 0.9098, 0.8007, 0.9136, 0.7958, 0.9067, 0.7681, 0.9433, 0.7763, 0.946, 0.7748, 0.9533, 0.7656, 0.9517, 0.8099, 0.8979, 0.8137, 0.9065, 0.8068, 0.9098, 0.8025, 0.9021, 0.7713, 0.9359, 0.7788, 0.9394, 0.7763, 0.946, 0.7681, 0.9433, 0.8184, 0.8941, 0.8215, 0.904, 0.8137, 0.9065, 0.8099, 0.8979, 0.7751, 0.9291, 0.782, 0.9334, 0.7788, 0.9394, 0.7713, 0.9359, 0.8284, 0.8906, 0.8306, 0.9024, 0.8215, 0.904, 0.8184, 0.8941, 0.7794, 0.9228, 0.7858, 0.9278, 0.782, 0.9334, 0.7751, 0.9291, 0.7843, 0.9171, 0.7902, 0.9226, 0.7858, 0.9278, 0.7794, 0.9228, 0.7788, 0.9394, 0.79, 0.9441, 0.7882, 0.949, 0.7763, 0.946, 0.8215, 0.904, 0.8238, 0.9181, 0.8182, 0.9194, 0.8137, 0.9065, 0.782, 0.9334, 0.7925, 0.9395, 0.79, 0.9441, 0.7788, 0.9394, 0.8306, 0.9024, 0.8298, 0.9177, 0.8238, 0.9181, 0.8215, 0.904, 0.7858, 0.9278, 0.7956, 0.9351, 0.7925, 0.9395, 0.782, 0.9334, 0.7902, 0.9226, 0.7993, 0.9311, 0.7956, 0.9351, 0.7858, 0.9278, 0.7952, 0.9179, 0.8034, 0.9275, 0.7993, 0.9311, 0.7902, 0.9226, 0.8007, 0.9136, 0.8079, 0.9242, 0.8034, 0.9275, 0.7952, 0.9179, 0.7748, 0.9533, 0.7872, 0.9541, 0.7874, 0.9592, 0.7745, 0.9614, 0.8068, 0.9098, 0.8129, 0.9215, 0.8079, 0.9242, 0.8007, 0.9136, 0.7763, 0.946, 0.7882, 0.949, 0.7872, 0.9541, 0.7748, 0.9533, 0.8958, 0.9459, 0.9067, 0.9417, 0.9081, 0.944, 0.8972, 0.9497, 0.8759, 0.9295, 0.894, 0.9308, 0.8939, 0.9346, 0.8757, 0.9347, 0.8765, 0.9244, 0.8945, 0.9271, 0.894, 0.9308, 0.8759, 0.9295, 0.8804, 0.9605, 0.899, 0.9535, 0.9013, 0.9575, 0.8824, 0.9655, 0.8775, 0.9194, 0.8954, 0.9233, 0.8945, 0.9271, 0.8765, 0.9244, 0.8787, 0.9554, 0.8972, 0.9497, 0.899, 0.9535, 0.8804, 0.9605, 0.8788, 0.9144, 0.8966, 0.9196, 0.8954, 0.9233, 0.8775, 0.9194, 0.8774, 0.9503, 0.8958, 0.9459, 0.8972, 0.9497, 0.8787, 0.9554, 0.8803, 0.9096, 0.8982, 0.9158, 0.8966, 0.9196, 0.8788, 0.9144, 0.8764, 0.9451, 0.8948, 0.9421, 0.8958, 0.9459, 0.8774, 0.9503, 0.8821, 0.9049, 0.9002, 0.9119, 0.8982, 0.9158, 0.8803, 0.9096, 0.8758, 0.9399, 0.8941, 0.9384, 0.8948, 0.9421, 0.8764, 0.9451, 0.8757, 0.9347, 0.8939, 0.9346, 0.8941, 0.9384, 0.8758, 0.9399, 0.8982, 0.9158, 0.9092, 0.9223, 0.9076, 0.9247, 0.8966, 0.9196, 0.8948, 0.9421, 0.9057, 0.9393, 0.9067, 0.9417, 0.8958, 0.9459, 0.9002, 0.9119, 0.9113, 0.9201, 0.9092, 0.9223, 0.8982, 0.9158, 0.8941, 0.9384, 0.9051, 0.9369, 0.9057, 0.9393, 0.8948, 0.9421, 0.8939, 0.9346, 0.9049, 0.9344, 0.9051, 0.9369, 0.8941, 0.9384, 0.894, 0.9308, 0.905, 0.932, 0.9049, 0.9344, 0.8939, 0.9346, 0.8945, 0.9271, 0.9055, 0.9295, 0.905, 0.932, 0.894, 0.9308, 0.899, 0.9535, 0.9099, 0.9462, 0.9121, 0.9484, 0.9013, 0.9575, 0.8954, 0.9233, 0.9064, 0.9271, 0.9055, 0.9295, 0.8945, 0.9271, 0.8972, 0.9497, 0.9081, 0.944, 0.9099, 0.9462, 0.899, 0.9535, 0.8966, 0.9196, 0.9076, 0.9247, 0.9064, 0.9271, 0.8954, 0.9233, 0.905, 0.932, 0.9122, 0.9332, 0.9122, 0.9343, 0.9049, 0.9344, 0.9055, 0.9295, 0.9126, 0.932, 0.9122, 0.9332, 0.905, 0.932, 0.9099, 0.9462, 0.9156, 0.9394, 0.917, 0.9399, 0.9121, 0.9484, 0.9064, 0.9271, 0.9133, 0.9309, 0.9126, 0.932, 0.9055, 0.9295, 0.9081, 0.944, 0.9143, 0.9386, 0.9156, 0.9394, 0.9099, 0.9462, 0.9076, 0.9247, 0.9142, 0.9299, 0.9133, 0.9309, 0.9064, 0.9271, 0.9067, 0.9417, 0.9134, 0.9377, 0.9143, 0.9386, 0.9081, 0.944, 0.9092, 0.9223, 0.9155, 0.929, 0.9142, 0.9299, 0.9076, 0.9247, 0.9057, 0.9393, 0.9127, 0.9367, 0.9134, 0.9377, 0.9067, 0.9417, 0.9113, 0.9201, 0.917, 0.9283, 0.9155, 0.929, 0.9092, 0.9223, 0.9051, 0.9369, 0.9123, 0.9355, 0.9127, 0.9367, 0.9057, 0.9393, 0.9049, 0.9344, 0.9122, 0.9343, 0.9123, 0.9355, 0.9051, 0.9369, 0.6971, 0.7326, 0.7067, 0.7252, 0.7438, 0.7737, 0.7342, 0.781, 0.7802, 0.8402, 0.7717, 0.847, 0.7533, 0.806, 0.1153, 0.3737, 0.2571, 0.05174, 0.1507, 0.3909, 0.1619, 0.3752, 0.1507, 0.3909, 0.2571, 0.05174, 0.3068, 0.9345, 0.3091, 0.9594, 0.182, 0.9605, 0.1827, 0.9351, 0.3016, 0.8646, 0.3031, 0.8873, 0.185, 0.8862, 0.1865, 0.8624, 0.3005, 0.8426, 0.3016, 0.8646, 0.1865, 0.8624, 0.1886, 0.8392, 0.2991, 0.8154, 0.3005, 0.8426, 0.1886, 0.8392, 0.1925, 0.8106, 0.2968, 0.7716, 0.2991, 0.8154, 0.1925, 0.8106, 0.2039, 0.7701, 0.2966, 0.7522, 0.2968, 0.7716, 0.2039, 0.7701, 0.205, 0.7522, 0.5306, 0.5769, 0.5183, 0.549, 0.5242, 0.5463, 0.5372, 0.5737, 0.5738, 0.5526, 0.5557, 0.5278, 0.5599, 0.5247, 0.5796, 0.5484, 0.5242, 0.5799, 0.5127, 0.5515, 0.5183, 0.549, 0.5306, 0.5769, 0.5686, 0.5561, 0.5514, 0.5309, 0.5557, 0.5278, 0.5738, 0.5526, 0.5181, 0.5826, 0.5073, 0.5536, 0.5127, 0.5515, 0.5242, 0.5799, 0.563, 0.5596, 0.5466, 0.5341, 0.5514, 0.5309, 0.5686, 0.5561, 0.5122, 0.5849, 0.5038, 0.555, 0.5073, 0.5536, 0.5181, 0.5826, 0.557, 0.5631, 0.5414, 0.5372, 0.5466, 0.5341, 0.563, 0.5596, 0.5055, 0.5876, 0.4954, 0.5622, 0.5038, 0.555, 0.5122, 0.5849, 0.5506, 0.5667, 0.5359, 0.5403, 0.5414, 0.5372, 0.557, 0.5631, 0.5093, 0.5259, 0.4925, 0.4824, 0.4951, 0.481, 0.5141, 0.5237, 0.5404, 0.509, 0.5109, 0.4706, 0.5592, 0.4701, 0.5465, 0.506, 0.5049, 0.5278, 0.4903, 0.4837, 0.4925, 0.4824, 0.5093, 0.5259, 0.537, 0.5113, 0.5088, 0.4723, 0.5109, 0.4706, 0.5404, 0.509, 0.5009, 0.5295, 0.4887, 0.4846, 0.4903, 0.4837, 0.5049, 0.5278, 0.533, 0.5138, 0.5064, 0.474, 0.5088, 0.4723, 0.537, 0.5113, 0.4983, 0.5305, 0.4879, 0.4851, 0.4887, 0.4846, 0.5009, 0.5295, 0.5287, 0.5163, 0.5038, 0.4756, 0.5064, 0.474, 0.533, 0.5138, 0.524, 0.5189, 0.5011, 0.4773, 0.5038, 0.4756, 0.5287, 0.5163, 0.8257, 0.5244, 0.8284, 0.5443, 0.7321, 0.652, 0.7084, 0.6167, 0.8098, 0.6829, 0.7682, 0.6743, 0.8284, 0.5443, 0.8478, 0.5389, 0.4925, 0.4824, 0.4804, 0.4619, 0.4824, 0.4606, 0.4951, 0.481, 0.4961, 0.4507, 0.5121, 0.4682, 0.5109, 0.4706, 0.4945, 0.452, 0.4903, 0.4837, 0.4787, 0.463, 0.4804, 0.4619, 0.4925, 0.4824, 0.5088, 0.4723, 0.4929, 0.4533, 0.4945, 0.452, 0.5109, 0.4706, 0.4887, 0.4846, 0.4773, 0.4638, 0.4787, 0.463, 0.4903, 0.4837, 0.5064, 0.474, 0.4911, 0.4546, 0.4929, 0.4533, 0.5088, 0.4723, 0.4879, 0.4851, 0.4767, 0.4642, 0.4773, 0.4638, 0.4887, 0.4846, 0.5038, 0.4756, 0.4891, 0.456, 0.4911, 0.4546, 0.5064, 0.474, 0.5287, 0.1073, 0.5136, 0.1158, 0.479, 0.01348, 0.5004, 0.008264, 0.5011, 0.4773, 0.487, 0.4574, 0.4891, 0.456, 0.5038, 0.4756, 0.8838, 0.7173, 0.9441, 0.8473, 0.8626, 0.7232, 0.9441, 0.8473, 0.8478, 0.7396, 0.8626, 0.7232, 0.4804, 0.4619, 0.4702, 0.4446, 0.4719, 0.4435, 0.4824, 0.4606, 0.4945, 0.452, 0.4822, 0.4361, 0.4836, 0.435, 0.4961, 0.4507, 0.4787, 0.463, 0.4687, 0.4456, 0.4702, 0.4446, 0.4804, 0.4619, 0.4929, 0.4533, 0.4808, 0.4372, 0.4822, 0.4361, 0.4945, 0.452, 0.4773, 0.4638, 0.4675, 0.4463, 0.4687, 0.4456, 0.4787, 0.463, 0.4911, 0.4546, 0.4792, 0.4384, 0.4808, 0.4372, 0.4929, 0.4533, 0.4767, 0.4642, 0.4669, 0.4467, 0.4675, 0.4463, 0.4773, 0.4638, 0.4891, 0.456, 0.4776, 0.4396, 0.4792, 0.4384, 0.4911, 0.4546, 0.5136, 0.1158, 0.4965, 0.1152, 0.4609, 0.01784, 0.479, 0.01348, 0.487, 0.4574, 0.4758, 0.4408, 0.4776, 0.4396, 0.4891, 0.456, 0.4845, 0.4592, 0.4737, 0.4423, 0.4758, 0.4408, 0.487, 0.4574, 0.4824, 0.4606, 0.4719, 0.4435, 0.4737, 0.4423, 0.4845, 0.4592, 0.4954, 0.5622, 0.4879, 0.4851, 0.4983, 0.5305, 0.5038, 0.555, 0.5004, 0.008264, 0.5723, 0.007944, 0.5287, 0.1073, 0.9156, 0.9394, 0.9143, 0.9386, 0.9134, 0.9377, 0.9127, 0.9367, 0.9123, 0.9355, 0.9122, 0.9343, 0.9122, 0.9332, 0.9126, 0.932, 0.9133, 0.9309, 0.9142, 0.9299, 0.9155, 0.929, 0.917, 0.9283, 0.917, 0.9399, 0.8326, 0.6876, 0.8098, 0.6829, 0.8478, 0.5389, 0.8629, 0.5537, 0.8062, 0.5164, 0.8257, 0.5244, 0.7084, 0.6167, 0.6953, 0.5973, 0.5359, 0.5403, 0.524, 0.5189, 0.5287, 0.5163, 0.5414, 0.5372, 0.5414, 0.5372, 0.5287, 0.5163, 0.533, 0.5138, 0.5466, 0.5341, 0.5038, 0.555, 0.4983, 0.5305, 0.5009, 0.5295, 0.5073, 0.5536, 0.5466, 0.5341, 0.533, 0.5138, 0.537, 0.5113, 0.5514, 0.5309, 0.5073, 0.5536, 0.5009, 0.5295, 0.5049, 0.5278, 0.5127, 0.5515, 0.5514, 0.5309, 0.537, 0.5113, 0.5404, 0.509, 0.5557, 0.5278, 0.5127, 0.5515, 0.5049, 0.5278, 0.5093, 0.5259, 0.5183, 0.549, 0.5557, 0.5278, 0.5404, 0.509, 0.5465, 0.506, 0.5599, 0.5247, 0.5183, 0.549, 0.5093, 0.5259, 0.5141, 0.5237, 0.5242, 0.5463, 0.5109, 0.4706, 0.5121, 0.4682, 0.5592, 0.4701, 0.4578, 0.4109, 0.4528, 0.4021, 0.4587, 0.4103, 0.4545, 0.4129, 0.4528, 0.4021, 0.4556, 0.4122, 0.4519, 0.4145, 0.4528, 0.4021, 0.4526, 0.4141, 0.4587, 0.4103, 0.4528, 0.4021, 0.4594, 0.4098, 0.4556, 0.4122, 0.4528, 0.4021, 0.4567, 0.4115, 0.4526, 0.4141, 0.4528, 0.4021, 0.4535, 0.4136, 0.4594, 0.4098, 0.4528, 0.4021, 0.4601, 0.4092, 0.4567, 0.4115, 0.4528, 0.4021, 0.4578, 0.4109, 0.4535, 0.4136, 0.4528, 0.4021, 0.4545, 0.4129, 0.4601, 0.4092, 0.4528, 0.4021, 0.4608, 0.4085, 0.4519, 0.4145, 0.4499, 0.4155, 0.4528, 0.4021, 0.4499, 0.4155, 0.4486, 0.4153, 0.4528, 0.4021, 0.8629, 0.5537, 0.8629, 0.692, 0.8326, 0.6876, 0.5372, 0.5737, 0.5242, 0.5463, 0.5439, 0.5702, 0.8062, 0.5164, 0.6953, 0.5973, 0.6792, 0.5712, 0.5439, 0.5702, 0.5359, 0.5403, 0.5506, 0.5667, 0.7342, 0.781, 0.7438, 0.7737, 0.7537, 0.7867, 0.7441, 0.794, 0.7634, 0.854, 0.7533, 0.806, 0.7717, 0.847, 0.1703, 0.3679, 0.1619, 0.3752, 0.2571, 0.05174, 0.1703, 0.3679, 0.2571, 0.05174, 0.1801, 0.3629, 0.1827, 0.9351, 0.182, 0.9605, 0.1467, 0.9592, 0.1483, 0.9334, 0.1865, 0.8624, 0.185, 0.8862, 0.1519, 0.8838, 0.1541, 0.8593, 0.1886, 0.8392, 0.1865, 0.8624, 0.1541, 0.8593, 0.1568, 0.835, 0.1925, 0.8106, 0.1886, 0.8392, 0.1568, 0.835, 0.1608, 0.8077, 0.2039, 0.7701, 0.1925, 0.8106, 0.1608, 0.8077, 0.1705, 0.7748, 0.205, 0.7522, 0.2039, 0.7701, 0.1705, 0.7748, 0.1712, 0.7522, 0.02605, 0.8947, 0.02863, 0.8711, 0.1211, 0.8809, 0.1186, 0.9057, 0.02317, 0.9183, 0.02605, 0.8947, 0.1186, 0.9057, 0.1164, 0.9309, 0.15, 0.9084, 0.1186, 0.9057, 0.1211, 0.8809, 0.1519, 0.8838, 0.1483, 0.9334, 0.1164, 0.9309, 0.1186, 0.9057, 0.15, 0.9084, 0.1483, 0.9334, 0.15, 0.9084, 0.1837, 0.9104, 0.1827, 0.9351, 0.185, 0.8862, 0.1837, 0.9104, 0.15, 0.9084, 0.1519, 0.8838, 0.185, 0.8862, 0.3031, 0.8873, 0.3049, 0.9105, 0.1837, 0.9104, 0.1827, 0.9351, 0.1837, 0.9104, 0.3049, 0.9105, 0.3068, 0.9345, 0.3852, 0.9216, 0.3068, 0.9345, 0.3049, 0.9105, 0.3806, 0.8997, 0.3806, 0.8997, 0.3049, 0.9105, 0.3031, 0.8873, 0.3766, 0.8784, 0.2186, 0.3639, 0.1801, 0.3629, 0.2571, 0.05174, 0.4824, 0.4606, 0.4845, 0.4592, 0.4951, 0.481, 0.487, 0.4574, 0.5011, 0.4773, 0.4845, 0.4592, 0.7682, 0.6743, 0.747, 0.6684, 0.8284, 0.5443, 0.8284, 0.5443, 0.747, 0.6684, 0.7321, 0.652])
me_cylinder.materials.append(mat_aeroplane_body)
me_cylinder.use_remesh_fix_poles = True
me_cylinder.use_remesh_preserve_attributes = False
me_cylinder.use_mirror_vertex_groups = False
me_cylinder.update()
me_cylinder_001 = bpy.data.meshes.new('Cylinder.001')
me_cylinder_001.from_pydata([(0.2768, -0.01835, -0.1598), (0.2768, 0.01656, -0.1598), (0.3087, -0.01835, -0.08272), (0.3087, 0.01656, -0.08272), (0.3196, -0.01835, 0.0), (0.3196, 0.01656, 0.0), (1.338, -0.01442, 0.5699), (1.338, 0.01263, 0.5699), (1.382, -0.002092, 0.7004), (1.382, 0.01656, 0.7004), (1.263, 0.001837, 0.7203), (1.263, 0.01263, 0.7203), (0.1598, -0.002092, 0.2768), (0.1598, 0.01656, 0.2768), (0.08272, -0.01835, 0.3087), (0.08272, 0.01656, 0.3087), (1.218, -0.01835, 0.4837), (1.218, 0.01656, 0.4837), (1.12, -0.002092, 0.6797), (1.12, 0.01656, 0.6797), (0.2768, -0.01835, -0.1598), (0.2768, 0.01656, -0.1598), (0.3087, -0.01835, -0.08272), (0.3087, 0.01656, -0.08272), (0.3196, -0.01835, 0.0), (0.3196, 0.01656, 0.0), (1.338, -0.01442, 0.5699), (1.338, 0.01263, 0.5699), (1.382, -0.002092, 0.7004), (1.382, 0.01656, 0.7004), (1.263, 0.001837, 0.7203), (1.263, 0.01263, 0.7203), (0.1598, -0.002092, 0.2768), (0.1598, 0.01656, 0.2768), (0.08272, -0.01835, 0.3087), (0.08272, 0.01656, 0.3087), (1.218, -0.01835, 0.4837), (1.218, 0.01656, 0.4837), (1.12, -0.002092, 0.6797), (1.12, 0.01656, 0.6797), (0.2768, -0.01835, -0.1598), (0.2768, 0.01656, -0.1598), (0.3087, -0.01835, -0.08272), (0.3087, 0.01656, -0.08272), (0.3196, -0.01835, 0.0), (0.3196, 0.01656, 0.0), (1.338, -0.01442, 0.5699), (1.338, 0.01263, 0.5699), (1.382, -0.002092, 0.7004), (1.382, 0.01656, 0.7004), (1.263, 0.001837, 0.7203), (1.263, 0.01263, 0.7203), (0.1598, -0.002092, 0.2768), (0.1598, 0.01656, 0.2768), (0.08272, -0.01835, 0.3087), (0.08272, 0.01656, 0.3087), (1.218, -0.01835, 0.4837), (1.218, 0.01656, 0.4837), (1.12, -0.002092, 0.6797), (1.12, 0.01656, 0.6797), (-0.2768, -0.01835, -0.1598), (-0.2768, 0.01656, -0.1598), (-0.226, -0.01835, -0.226), (-0.226, 0.01656, -0.226), (-0.1598, -0.01835, -0.2768), (-0.1598, 0.01656, -0.2768), (-0.1756, -0.01442, -1.444), (-0.1756, 0.01263, -1.444), (-0.08461, -0.002092, -1.547), (-0.08461, 0.01656, -1.547), (-0.007763, 0.001837, -1.454), (-0.007763, 0.01263, -1.454), (0.1598, -0.002092, -0.2768), (0.1598, 0.01656, -0.2768), (0.226, -0.01835, -0.226), (0.226, 0.01656, -0.226), (-0.1901, -0.01835, -1.297), (-0.1901, 0.01656, -1.297), (0.02885, -0.002092, -1.309), (0.02885, 0.01656, -1.309), (-5.96e-08, -0.01835, 0.3196), (-5.96e-08, 0.01656, 0.3196), (-0.08272, -0.01835, 0.3087), (-0.08272, 0.01656, 0.3087), (-0.1598, -0.01835, 0.2768), (-0.1598, 0.01656, 0.2768), (-1.163, -0.01442, 0.874), (-1.163, 0.01263, 0.874), (-1.298, -0.002092, 0.8469), (-1.298, 0.01656, 0.8469), (-1.255, 0.001837, 0.7338), (-1.255, 0.01263, 0.7338), (-0.3196, -0.002092, 2.98e-08), (-0.3196, 0.01656, 2.98e-08), (-0.3087, -0.01835, -0.08272), (-0.3087, 0.01656, -0.08272), (-1.028, -0.01835, 0.8129), (-1.028, 0.01656, 0.8129), (-1.148, -0.002092, 0.6297), (-1.148, 0.01656, 0.6297)], [], [(11, 10, 8, 9), (19, 18, 10, 11), (15, 14, 12, 13), (9, 8, 6, 7), (17, 16, 4, 5), (5, 4, 2, 3), (3, 2, 0, 1), (16, 6, 10, 18), (8, 10, 6), (9, 7, 11), (17, 5, 13, 19), (7, 17, 19, 11), (4, 16, 18, 12), (7, 6, 16, 17), (13, 12, 18, 19), (31, 30, 28, 29), (39, 38, 30, 31), (35, 34, 32, 33), (29, 28, 26, 27), (37, 36, 24, 25), (25, 24, 22, 23), (23, 22, 20, 21), (36, 26, 30, 38), (28, 30, 26), (29, 27, 31), (37, 25, 33, 39), (27, 37, 39, 31), (24, 36, 38, 32), (27, 26, 36, 37), (33, 32, 38, 39), (51, 50, 48, 49), (59, 58, 50, 51), (55, 54, 52, 53), (49, 48, 46, 47), (57, 56, 44, 45), (45, 44, 42, 43), (43, 42, 40, 41), (56, 46, 50, 58), (48, 50, 46), (49, 47, 51), (57, 45, 53, 59), (47, 57, 59, 51), (44, 56, 58, 52), (47, 46, 56, 57), (53, 52, 58, 59), (71, 70, 68, 69), (79, 78, 70, 71), (75, 74, 72, 73), (69, 68, 66, 67), (77, 76, 64, 65), (65, 64, 62, 63), (63, 62, 60, 61), (76, 66, 70, 78), (68, 70, 66), (69, 67, 71), (77, 65, 73, 79), (67, 77, 79, 71), (64, 76, 78, 72), (67, 66, 76, 77), (73, 72, 78, 79), (91, 90, 88, 89), (99, 98, 90, 91), (95, 94, 92, 93), (89, 88, 86, 87), (97, 96, 84, 85), (85, 84, 82, 83), (83, 82, 80, 81), (96, 86, 90, 98), (88, 90, 86), (89, 87, 91), (97, 85, 93, 99), (87, 97, 99, 91), (84, 96, 98, 92), (87, 86, 96, 97), (93, 92, 98, 99), (61, 60, 94, 95), (54, 55, 81, 80), (41, 40, 74, 75), (44, 52, 54, 80, 82, 84, 92, 94, 60, 62, 64, 72, 74, 40, 42), (45, 43, 41, 75, 73, 65, 63, 61, 95, 93, 85, 83, 81, 55, 53)])
me_cylinder_001.polygons.foreach_set('use_smooth', [True] * 80)
_uv = me_cylinder_001.uv_layers.new(name='UVMap')
_uv.uv.foreach_set('vector', [1.0, 0.5, 1.0, 1.0, 0.9583, 1.0, 0.9583, 0.5, 0.9176, 0.5, 0.9176, 1.0, 0.9167, 1.0, 0.9167, 0.5, 0.9167, 0.5, 0.9167, 1.0, 0.875, 1.0, 0.875, 0.5, 0.8333, 0.5, 0.8333, 1.0, 0.7917, 1.0, 0.7917, 0.5, 0.7907, 0.5, 0.7907, 1.0, 0.75, 1.0, 0.75, 0.5, 0.75, 0.5, 0.75, 1.0, 0.7083, 1.0, 0.7083, 0.5, 0.7083, 0.5, 0.7083, 1.0, 0.6667, 1.0, 0.6667, 0.5, 0.7907, 1.0, 0.7917, 1.0, 0.9167, 1.0, 0.9176, 1.0, 0.9583, 1.0, 1.0, 1.0, 0.7917, 1.0, 0.9583, 0.5, 0.7917, 0.5, 1.0, 0.5, 0.7907, 0.5, 0.75, 0.5, 0.9583, 0.5, 0.999, 0.5, 0.7917, 0.5, 0.7907, 0.5, 0.999, 0.5, 1.0, 0.5, 0.75, 1.0, 0.7907, 1.0, 0.9176, 1.0, 0.9583, 1.0, 0.7917, 0.5, 0.7917, 1.0, 0.7907, 1.0, 0.7907, 0.5, 0.9583, 0.5, 0.9583, 1.0, 0.9176, 1.0, 0.9176, 0.5, 1.0, 0.5, 1.0, 1.0, 0.9583, 1.0, 0.9583, 0.5, 0.9176, 0.5, 0.9176, 1.0, 0.9167, 1.0, 0.9167, 0.5, 0.9167, 0.5, 0.9167, 1.0, 0.875, 1.0, 0.875, 0.5, 0.8333, 0.5, 0.8333, 1.0, 0.7917, 1.0, 0.7917, 0.5, 0.7907, 0.5, 0.7907, 1.0, 0.75, 1.0, 0.75, 0.5, 0.75, 0.5, 0.75, 1.0, 0.7083, 1.0, 0.7083, 0.5, 0.7083, 0.5, 0.7083, 1.0, 0.6667, 1.0, 0.6667, 0.5, 0.7907, 1.0, 0.7917, 1.0, 0.9167, 1.0, 0.9176, 1.0, 0.9583, 1.0, 1.0, 1.0, 0.7917, 1.0, 0.9583, 0.5, 0.7917, 0.5, 1.0, 0.5, 0.7907, 0.5, 0.75, 0.5, 0.9583, 0.5, 0.999, 0.5, 0.7917, 0.5, 0.7907, 0.5, 0.999, 0.5, 1.0, 0.5, 0.75, 1.0, 0.7907, 1.0, 0.9176, 1.0, 0.9583, 1.0, 0.7917, 0.5, 0.7917, 1.0, 0.7907, 1.0, 0.7907, 0.5, 0.9583, 0.5, 0.9583, 1.0, 0.9176, 1.0, 0.9176, 0.5, 1.0, 0.5, 1.0, 1.0, 0.9583, 1.0, 0.9583, 0.5, 0.9176, 0.5, 0.9176, 1.0, 0.9167, 1.0, 0.9167, 0.5, 0.9167, 0.5, 0.9167, 1.0, 0.875, 1.0, 0.875, 0.5, 0.8333, 0.5, 0.8333, 1.0, 0.7917, 1.0, 0.7917, 0.5, 0.7907, 0.5, 0.7907, 1.0, 0.75, 1.0, 0.75, 0.5, 0.75, 0.5, 0.75, 1.0, 0.7083, 1.0, 0.7083, 0.5, 0.7083, 0.5, 0.7083, 1.0, 0.6667, 1.0, 0.6667, 0.5, 0.7907, 1.0, 0.7917, 1.0, 0.9167, 1.0, 0.9176, 1.0, 0.9583, 1.0, 1.0, 1.0, 0.7917, 1.0, 0.9583, 0.5, 0.7917, 0.5, 1.0, 0.5, 0.7907, 0.5, 0.75, 0.5, 0.9583, 0.5, 0.999, 0.5, 0.7917, 0.5, 0.7907, 0.5, 0.999, 0.5, 1.0, 0.5, 0.75, 1.0, 0.7907, 1.0, 0.9176, 1.0, 0.9583, 1.0, 0.7917, 0.5, 0.7917, 1.0, 0.7907, 1.0, 0.7907, 0.5, 0.9583, 0.5, 0.9583, 1.0, 0.9176, 1.0, 0.9176, 0.5, 1.0, 0.5, 1.0, 1.0, 0.9583, 1.0, 0.9583, 0.5, 0.9176, 0.5, 0.9176, 1.0, 0.9167, 1.0, 0.9167, 0.5, 0.9167, 0.5, 0.9167, 1.0, 0.875, 1.0, 0.875, 0.5, 0.8333, 0.5, 0.8333, 1.0, 0.7917, 1.0, 0.7917, 0.5, 0.7907, 0.5, 0.7907, 1.0, 0.75, 1.0, 0.75, 0.5, 0.75, 0.5, 0.75, 1.0, 0.7083, 1.0, 0.7083, 0.5, 0.7083, 0.5, 0.7083, 1.0, 0.6667, 1.0, 0.6667, 0.5, 0.7907, 1.0, 0.7917, 1.0, 0.9167, 1.0, 0.9176, 1.0, 0.9583, 1.0, 1.0, 1.0, 0.7917, 1.0, 0.9583, 0.5, 0.7917, 0.5, 1.0, 0.5, 0.7907, 0.5, 0.75, 0.5, 0.9583, 0.5, 0.999, 0.5, 0.7917, 0.5, 0.7907, 0.5, 0.999, 0.5, 1.0, 0.5, 0.75, 1.0, 0.7907, 1.0, 0.9176, 1.0, 0.9583, 1.0, 0.7917, 0.5, 0.7917, 1.0, 0.7907, 1.0, 0.7907, 0.5, 0.9583, 0.5, 0.9583, 1.0, 0.9176, 1.0, 0.9176, 0.5, 1.0, 0.5, 1.0, 1.0, 0.9583, 1.0, 0.9583, 0.5, 0.9176, 0.5, 0.9176, 1.0, 0.9167, 1.0, 0.9167, 0.5, 0.9167, 0.5, 0.9167, 1.0, 0.875, 1.0, 0.875, 0.5, 0.8333, 0.5, 0.8333, 1.0, 0.7917, 1.0, 0.7917, 0.5, 0.7907, 0.5, 0.7907, 1.0, 0.75, 1.0, 0.75, 0.5, 0.75, 0.5, 0.75, 1.0, 0.7083, 1.0, 0.7083, 0.5, 0.7083, 0.5, 0.7083, 1.0, 0.6667, 1.0, 0.6667, 0.5, 0.7907, 1.0, 0.7917, 1.0, 0.9167, 1.0, 0.9176, 1.0, 0.9583, 1.0, 1.0, 1.0, 0.7917, 1.0, 0.9583, 0.5, 0.7917, 0.5, 1.0, 0.5, 0.7907, 0.5, 0.75, 0.5, 0.9583, 0.5, 0.999, 0.5, 0.7917, 0.5, 0.7907, 0.5, 0.999, 0.5, 1.0, 0.5, 0.75, 1.0, 0.7907, 1.0, 0.9176, 1.0, 0.9583, 1.0, 0.7917, 0.5, 0.7917, 1.0, 0.7907, 1.0, 0.7907, 0.5, 0.9583, 0.5, 0.9583, 1.0, 0.9176, 1.0, 0.9176, 0.5, 0.6667, 0.5, 0.6667, 1.0, 0.9167, 1.0, 0.9167, 0.5, 0.9167, 1.0, 0.9167, 0.5, 0.6667, 0.5, 0.6667, 1.0, 0.6667, 0.5, 0.6667, 1.0, 0.9167, 1.0, 0.9167, 0.5, 0.75, 1.0, 0.9583, 1.0, 0.9167, 1.0, 0.6667, 1.0, 0.7083, 1.0, 0.75, 1.0, 0.9583, 1.0, 0.9167, 1.0, 0.6667, 1.0, 0.7083, 1.0, 0.75, 1.0, 0.9583, 1.0, 0.9167, 1.0, 0.6667, 1.0, 0.7083, 1.0, 0.75, 0.5, 0.7083, 0.5, 0.6667, 0.5, 0.9167, 0.5, 0.9583, 0.5, 0.75, 0.5, 0.7083, 0.5, 0.6667, 0.5, 0.9167, 0.5, 0.9583, 0.5, 0.75, 0.5, 0.7083, 0.5, 0.6667, 0.5, 0.9167, 0.5, 0.9583, 0.5])
me_cylinder_001.use_remesh_fix_poles = True
me_cylinder_001.use_remesh_preserve_attributes = False
me_cylinder_001.use_mirror_vertex_groups = False
me_cylinder_001.update()

# ---- objects
ob_empty_001 = bpy.data.objects.new('Empty.001', None)
ob_empty_002 = bpy.data.objects.new('Empty.002', None)
ob_empty_003 = bpy.data.objects.new('Empty.003', None)
ob_plane_body = bpy.data.objects.new('Plane body', me_cylinder)
ob_propeller = bpy.data.objects.new('Propeller', me_cylinder_001)

# ---- transforms, parenting, visibility, modifiers, constraints
ob_empty_001.location = (0.1024, 12.75, -3.56)
ob_empty_001.rotation_euler = (4.712, -3.142, -0.0)
ob_empty_001.scale = (3.677, 3.677, 3.677)
ob_empty_001.empty_display_type = 'IMAGE'
ob_empty_001.empty_display_size = 5.0
ob_empty_001.show_empty_image_perspective = False
ob_empty_001.use_empty_image_alpha = True
ob_empty_001.color = (1.0, 1.0, 1.0, 0.0597)
ob_empty_001.lineart.crease_threshold = 0.0
ob_empty_002.location = (-0.02341, -2.353, -5.531)
ob_empty_002.rotation_euler = (3.142, -0.0, 0.0)
ob_empty_002.scale = (3.677, 3.677, 3.677)
ob_empty_002.empty_display_type = 'IMAGE'
ob_empty_002.empty_display_size = 5.0
ob_empty_002.show_empty_image_perspective = False
ob_empty_002.lineart.crease_threshold = 0.0
ob_empty_003.location = (-3.779, 1.677, -7.027)
ob_empty_003.rotation_euler = (4.712, -3.142, -1.571)
ob_empty_003.scale = (3.677, 3.677, 3.677)
ob_empty_003.empty_display_type = 'IMAGE'
ob_empty_003.empty_display_size = 5.0
ob_empty_003.show_empty_image_perspective = False
ob_empty_003.use_empty_image_alpha = True
ob_empty_003.lineart.crease_threshold = 0.0
ob_plane_body.location = (0.0, 0.0, 0.0)
ob_plane_body.lineart.crease_threshold = 0.0
ob_propeller.location = (0.0, -2.794, 0.0)
ob_propeller.rotation_euler = (-0.0, -2.653, -0.0)
ob_propeller.lineart.crease_threshold = 0.0

# ---- collection membership
col_collection.objects.link(ob_empty_001)
col_collection.objects.link(ob_empty_002)
col_collection.objects.link(ob_empty_003)
col_collection.objects.link(ob_plane_body)
col_collection.objects.link(ob_propeller)

# ---- scene / render settings (as saved in the file)
scene.frame_start = 1; scene.frame_end = 250; scene.frame_set(1)
scene.render.engine = 'BLENDER_EEVEE_NEXT'
scene.cycles.use_denoising = False
scene.cycles.samples = 128
scene.cycles.sampling_pattern = 'TABULATED_SOBOL'
scene.cycles.use_adaptive_sampling = False
scene.cycles.use_light_tree = False
scene.view_settings.view_transform = 'Filmic'
bpy.context.view_layer.update()

# ---- added for rendering (the .blend has no active camera and no usable light): camera, sun
cam_auto = bpy.data.cameras.new('AutoCamera')
cam_auto.lens = 50.0
cam_auto.sensor_width = 36.0
cam_auto.clip_end = 1000.0
ob_auto_camera = bpy.data.objects.new('AutoCamera', cam_auto)
scene.collection.objects.link(ob_auto_camera)
ob_auto_camera.location = (15.0932, -16.2706, 12.3916)
ob_auto_camera.rotation_euler = (1.09748, -7.21219e-08, 0.694738)
scene.camera = ob_auto_camera
light_auto_sun = bpy.data.lights.new('AutoSun', 'SUN')
light_auto_sun.energy = 3.0
light_auto_sun.angle = 0.0523599
ob_auto_sun = bpy.data.objects.new('AutoSun', light_auto_sun)
scene.collection.objects.link(ob_auto_sun)
ob_auto_sun.rotation_euler = (0.872665, 0.174533, 0.523599)
bpy.context.view_layer.update()
